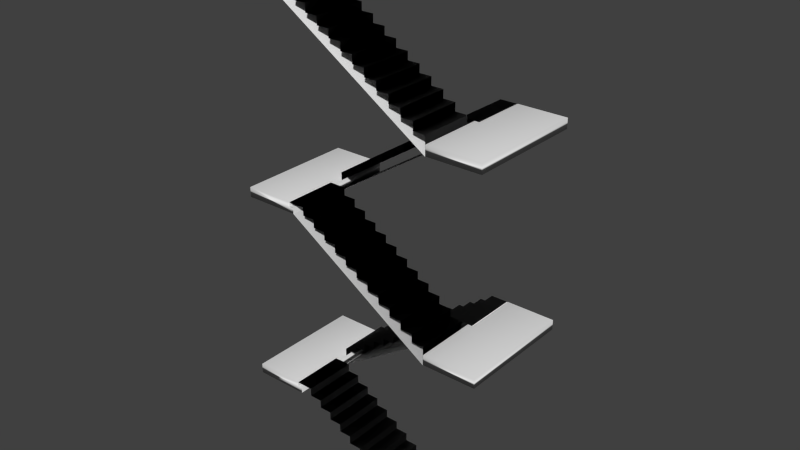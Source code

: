 # Source: TrappenhuisFIX.blend  (saved by Blender 2.75.0; exported with 4.5.12 LTS)
import bpy
from mathutils import Matrix  # noqa: F401  (used for matrix-valued properties, if any)

bpy.ops.wm.read_factory_settings(use_empty=True)
scene = bpy.context.scene
scene.name = 'Scene'

# ---- collections
col_collection_1 = bpy.data.collections.new('Collection 1'); scene.collection.children.link(col_collection_1)

# ---- world
world_world = bpy.data.worlds.new('World'); scene.world = world_world
world_world.color = (0.05088, 0.05088, 0.05088)
world_world.use_sun_shadow = False
world_world.sun_shadow_jitter_overblur = 0.0
world_world.cycles.sampling_method = 'MANUAL'
world_world.cycles.sample_map_resolution = 256

# ---- meshes
me_monolithic_run_190mm_depth__231875__geometry_002 = bpy.data.meshes.new('Monolithic Run 190mm Depth [231875] Geometry.002')
me_monolithic_run_190mm_depth__231875__geometry_002.from_pydata([(-5.434, -1.969, -4.119), (-5.434, 1.968, -4.119), (5.393, -1.969, 2.933), (5.393, 1.968, 2.933)], [], [(2, 0, 1, 3)])
me_monolithic_run_190mm_depth__231875__geometry_002.polygons.foreach_set('use_smooth', [True] * 1)
_uv = me_monolithic_run_190mm_depth__231875__geometry_002.uv_layers.new(name='UVMap')
_uv.uv.foreach_set('vector', [-1.21, 2.038, -1.21, -1.21, -0.03165, -1.21, -0.03165, 2.038])
me_monolithic_run_190mm_depth__231875__geometry_002.use_remesh_preserve_volume = False
me_monolithic_run_190mm_depth__231875__geometry_002.use_remesh_preserve_attributes = False
me_monolithic_run_190mm_depth__231875__geometry_002.use_mirror_vertex_groups = False
me_monolithic_run_190mm_depth__231875__geometry_002.update()
me_monolithic_run_190mm_depth__231875__geometry_002.normals_split_custom_set([tuple(v) for v in zip(*[iter([0.6173, 0.5696, -0.5427, 0.6705, -0.2286, 0.7058, 0.703, -0.1817, 0.6876, 0.2638, -0.6279, -0.7322])] * 3)])
me_monolithic_run_190mm_depth__231545__geometry_001 = bpy.data.meshes.new('Monolithic Run 190mm Depth [231545] Geometry.001')
me_monolithic_run_190mm_depth__231545__geometry_001.from_pydata([(-4.272, -1.969, 2.537), (-3.37, -1.969, 1.949), (-3.37, -1.969, 2.537), (-4.272, -1.969, 3.125), (-1.565, -1.969, 0.7741), (-2.467, -1.969, 1.362), (-2.467, -1.969, 1.949), (-1.565, -1.969, 1.362), (-0.6629, -1.969, 0.1865), (-0.6629, -1.969, 0.7741), (-4.272, 1.969, 2.537), (-3.37, 1.969, 1.949), (-3.37, 1.969, 2.537), (-4.272, 1.969, 3.125), (-1.565, 1.969, 0.7741), (-2.467, 1.969, 1.362), (-2.467, 1.969, 1.949), (-1.565, 1.969, 1.362), (-0.6629, 1.969, 0.1865), (-0.6629, 1.969, 0.7741), (0.2393, -1.969, -0.4011), (1.142, -1.969, -0.9887), (1.142, -1.969, -0.4011), (2.946, -1.969, -2.164), (2.044, -1.969, -1.576), (2.044, -1.969, -0.9887), (2.946, -1.969, -1.576), (5.653, -1.969, -3.927), (3.848, -1.969, -2.752), (3.848, -1.969, -2.164), (4.75, -1.969, -3.339), (4.75, -1.969, -2.752), (5.653, -1.969, -3.339), (0.2393, -1.969, 0.1865), (0.2393, 1.969, -0.4011), (1.142, 1.969, -0.9887), (1.142, 1.969, -0.4011), (2.946, 1.969, -2.164), (2.044, 1.969, -1.576), (2.044, 1.969, -0.9887), (2.946, 1.969, -1.576), (5.653, 1.969, -3.927), (3.848, 1.969, -2.752), (3.848, 1.969, -2.164), (4.75, 1.969, -3.339), (4.75, 1.969, -2.752), (5.653, 1.969, -3.339), (0.2393, 1.969, 0.1865), (-5.174, -1.969, 2.381), (-4.272, -1.969, 2.537), (-3.37, -1.969, 1.949), (-3.37, -1.969, 2.537), (-5.502, -1.969, 2.796), (-5.502, -1.969, 3.125), (-5.174, -1.969, 2.796), (-4.272, -1.969, 3.125), (-1.565, -1.969, 0.7741), (-2.467, -1.969, 1.362), (-2.467, -1.969, 1.949), (-1.565, -1.969, 1.362), (-0.6629, -1.969, 0.1865), (-0.6629, -1.969, 0.7741), (-5.174, 1.969, 2.381), (-4.272, 1.969, 2.537), (-3.37, 1.969, 1.949), (-3.37, 1.969, 2.537), (-5.502, 1.969, 2.796), (-5.502, 1.969, 3.125), (-5.174, 1.969, 2.796), (-4.272, 1.969, 3.125), (-1.565, 1.969, 0.7741), (-2.467, 1.969, 1.362), (-2.467, 1.969, 1.949), (-1.565, 1.969, 1.362), (-0.6629, 1.969, 0.1865), (-0.6629, 1.969, 0.7741), (0.2393, -1.969, -0.4011), (1.142, -1.969, -0.9887), (1.142, -1.969, -0.4011), (2.946, -1.969, -2.164), (2.044, -1.969, -1.576), (2.044, -1.969, -0.9887), (2.946, -1.969, -1.576), (3.848, -1.969, -2.752), (3.848, -1.969, -2.164), (4.75, -1.969, -3.339), (4.75, -1.969, -2.752), (5.653, -1.969, -3.339), (0.2393, -1.969, 0.1865), (0.2393, 1.969, -0.4011), (1.142, 1.969, -0.9887), (1.142, 1.969, -0.4011), (2.946, 1.969, -2.164), (2.044, 1.969, -1.576), (2.044, 1.969, -0.9887), (2.946, 1.969, -1.576), (3.848, 1.969, -2.752), (3.848, 1.969, -2.164), (4.75, 1.969, -3.339), (4.75, 1.969, -2.752), (5.653, 1.969, -3.339), (0.2393, 1.969, 0.1865)], [], [(16, 6, 5, 15), (17, 7, 4, 14), (46, 32, 27, 41), (2, 1, 11, 12), (19, 9, 8, 18), (36, 22, 21, 35), (13, 3, 0, 10), (39, 25, 24, 38), (40, 26, 23, 37), (43, 29, 28, 42), (45, 31, 30, 44), (47, 33, 20, 34), (63, 49, 51, 65), (90, 77, 81, 94), (67, 66, 52, 53), (92, 79, 84, 97), (93, 80, 82, 95), (66, 68, 54, 52), (101, 74, 60, 88), (69, 67, 53, 55), (98, 85, 87, 100), (96, 83, 86, 99), (89, 76, 78, 91), (75, 70, 56, 61), (54, 68, 62, 48), (71, 57, 59, 73), (72, 64, 50, 58)])
me_monolithic_run_190mm_depth__231545__geometry_001.polygons.foreach_set('use_smooth', [True] * 27)
_uv = me_monolithic_run_190mm_depth__231545__geometry_001.uv_layers.new(name='UVMap')
_uv.uv.foreach_set('vector', [1.696, 2.295, 1.696, 0.5, 1.88, 0.5, 1.88, 2.295, 0.5954, 2.295, 0.5954, 0.5, 0.7789, 0.5, 0.7789, 2.295, 1.146, 2.295, 1.146, 0.5, 1.329, 0.5, 1.329, 2.295, -0.1686, 0.5, 0.01487, 0.5, 0.01487, 2.295, -0.1686, 2.295, 1.88, 2.295, 1.88, 0.5, 2.063, 0.5, 2.063, 2.295, 0.412, 2.295, 0.412, 0.5, 0.5954, 0.5, 0.5954, 2.295, 1.513, 2.295, 1.513, 0.5, 1.696, 0.5, 1.696, 2.295, 0.1983, 2.295, 0.1983, 0.5, 0.3818, 0.5, 0.3818, 2.295, 1.329, 2.295, 1.329, 0.5, 1.513, 0.5, 1.513, 2.295, 0.01487, 2.295, 0.01487, 0.5, 0.1983, 0.5, 0.1983, 2.295, 0.7789, 2.295, 0.7789, 0.5, 0.9623, 0.5, 0.9623, 2.295, 0.9623, 2.295, 0.9623, 0.5, 1.146, 0.5, 1.146, 2.295, 0.4972, -1.295, 0.4972, 0.5, 0.2155, 0.5, 0.2155, -1.295, -0.7319, 2.295, -0.7319, 0.5, -0.4503, 0.5, -0.4503, 2.295, 2.193, 0.5, 2.295, 0.5, 2.295, 2.295, 2.193, 2.295, -0.4503, 2.295, -0.4503, 0.5, -0.1686, 0.5, -0.1686, 2.295, -1.014, 0.5, -1.014, 2.295, -1.295, 2.295, -1.295, 0.5, 1.061, -1.295, 1.163, -1.295, 1.163, 0.5, 1.061, 0.5, 0.7789, -1.295, 1.061, -1.295, 1.061, 0.5, 0.7789, 0.5, -0.9112, 0.5, -1.295, 0.5, -1.295, -1.295, -0.9112, -1.295, 0.7789, -1.295, 0.7789, 0.5, 0.4972, 0.5, 0.4972, -1.295, -0.6295, 0.5, -0.6295, -1.295, -0.3478, -1.295, -0.3478, 0.5, -1.014, 2.295, -1.014, 0.5, -0.7319, 0.5, -0.7319, 2.295, -0.6295, 0.5, -0.9112, 0.5, -0.9112, -1.295, -0.6295, -1.295, 2.063, 2.295, 2.063, 0.5, 2.193, 0.5, 2.193, 2.295, -0.06615, 0.5, -0.06615, -1.295, 0.2155, -1.295, 0.2155, 0.5, -0.3478, -1.295, -0.06615, -1.295, -0.06615, 0.5, -0.3478, 0.5])
me_monolithic_run_190mm_depth__231545__geometry_001.use_remesh_preserve_volume = False
me_monolithic_run_190mm_depth__231545__geometry_001.use_remesh_preserve_attributes = False
me_monolithic_run_190mm_depth__231545__geometry_001.use_mirror_vertex_groups = False
me_monolithic_run_190mm_depth__231545__geometry_001.update()
me_monolithic_run_190mm_depth__231545__geometry_001.normals_split_custom_set([tuple(v) for v in zip(*[iter([-0.8431, -0.0888, 0.5304, -0.8431, 0.0888, 0.5304, -0.8312, 0.08756, 0.549, -0.8312, -0.08756, 0.549, -0.843, -0.08469, 0.5312, -0.843, 0.08469, 0.5312, -0.8316, 0.0836, 0.5491, -0.8316, -0.0836, 0.5491, -0.8422, -0.06184, 0.5356, -0.8422, 0.06184, 0.5356, -0.8339, 0.06123, 0.5485, -0.8339, -0.06123, 0.5485, -0.8431, 0.09335, 0.5295, -0.8306, 0.09196, 0.5492, -0.8306, -0.09196, 0.5492, -0.8431, -0.09335, 0.5295, -0.8429, -0.08097, 0.5319, -0.8429, 0.08097, 0.5319, -0.832, 0.07993, 0.549, -0.832, -0.07993, 0.549, -0.8427, -0.07443, 0.5332, -0.8427, 0.07443, 0.5332, -0.8327, 0.07352, 0.5488, -0.8327, -0.07352, 0.5488, -0.8432, -0.09835, 0.5285, -0.8432, 0.09835, 0.5285, -0.8301, 0.09682, 0.5492, -0.8301, -0.09682, 0.5492, -0.8426, -0.07153, 0.5338, -0.8426, 0.07153, 0.5338, -0.8329, 0.07071, 0.5488, -0.8329, -0.07071, 0.5488, -0.8425, -0.06886, 0.5342, -0.8425, 0.06886, 0.5342, -0.8333, 0.06807, 0.5487, -0.8333, -0.06807, 0.5487, -0.8425, -0.06634, 0.5347, -0.8425, 0.06634, 0.5347, -0.8335, 0.06564, 0.5486, -0.8335, -0.06564, 0.5486, -0.8423, -0.06406, 0.5352, -0.8423, 0.06406, 0.5352, -0.8337, 0.06337, 0.5486, -0.8337, -0.06337, 0.5486, -0.8428, -0.07756, 0.5327, -0.8428, 0.07756, 0.5327, -0.8324, 0.07659, 0.5489, -0.8324, -0.07659, 0.5489, -0.04472, -0.2911, -0.9557, -0.04472, 0.2911, -0.9557, -0.1755, 0.2868, -0.9418, -0.1755, -0.2868, -0.9418, -0.8504, -0.2929, -0.4372, -0.8504, 0.2929, -0.4372, -0.882, 0.2623, -0.3915, -0.882, -0.2623, -0.3915, 0.1258, -0.2668, -0.9555, 0.1313, -0.2785, -0.9514, 0.1313, 0.2784, -0.9514, 0.1257, 0.2667, -0.9556, -0.9434, -0.247, -0.2212, -0.9434, 0.247, -0.2212, -0.9541, 0.223, -0.1997, -0.9541, -0.223, -0.1997, -0.9073, -0.2699, -0.3223, -0.9073, 0.2699, -0.3223, -0.926, 0.2424, -0.2895, -0.926, -0.2424, -0.2895, 0.1313, -0.2785, -0.9514, 0.08533, -0.28, -0.9562, 0.08536, 0.2799, -0.9562, 0.1313, 0.2784, -0.9514, -0.726, -0.2969, -0.6203, -0.651, -0.3277, -0.6847, -0.651, 0.3277, -0.6847, -0.726, 0.2969, -0.6203, -0.04127, -0.2687, -0.9623, 0.1258, -0.2668, -0.9555, 0.1257, 0.2667, -0.9556, -0.04127, 0.2687, -0.9623, -0.9766, -0.2061, -0.06151, -0.9766, 0.2061, -0.06151, -0.9804, 0.1887, -0.05635, -0.9804, -0.1887, -0.05635, -0.9649, -0.2255, -0.1346, -0.9649, 0.2255, -0.1346, -0.9711, 0.205, -0.1224, -0.9711, -0.205, -0.1224, -0.7661, -0.3133, -0.5612, -0.7661, 0.3133, -0.5612, -0.8168, 0.2813, -0.5038, -0.8168, -0.2813, -0.5038, -0.6088, -0.3064, -0.7318, -0.5084, -0.3326, -0.7943, -0.5084, 0.3326, -0.7943, -0.6088, 0.3064, -0.7318, 0.08536, 0.2799, -0.9562, 0.08533, -0.28, -0.9562, 0.09048, -0.2967, -0.9507, 0.09048, 0.2967, -0.9507, -0.3498, -0.3269, -0.878, -0.3498, 0.3269, -0.878, -0.4706, 0.3078, -0.8269, -0.4706, -0.3078, -0.8269, -0.3219, -0.3008, -0.8977, -0.1908, -0.3118, -0.9308, -0.1908, 0.3118, -0.9308, -0.3219, 0.3008, -0.8977])] * 3)])
me_monolithic_run_190mm_depth__232337__geometry_001 = bpy.data.meshes.new('Monolithic Run 190mm Depth [232337] Geometry.001')
me_monolithic_run_190mm_depth__232337__geometry_001.from_pydata([(-3.182, -1.968, -1.312), (-2.28, -1.968, -1.312), (-2.28, -1.968, -0.7249), (-1.377, -1.968, -0.7249), (-1.377, -1.968, -0.1372), (-0.4751, -1.968, -0.1372), (-0.4751, -1.968, 0.4504), (-3.182, 1.969, -1.312), (-2.28, 1.969, -1.312), (-2.28, 1.969, -0.7249), (-1.377, 1.969, -0.7249), (-1.377, 1.969, -0.1372), (-0.4751, 1.969, -0.1372), (-0.4751, 1.969, 0.4504), (0.4271, -1.968, 0.4504), (0.4271, -1.968, 1.038), (1.329, -1.968, 1.038), (1.329, -1.968, 1.626), (2.232, -1.968, 1.626), (2.232, -1.968, 2.213), (3.462, -1.968, 2.213), (0.4271, 1.969, 0.4504), (0.4271, 1.969, 1.038), (1.329, 1.969, 1.038), (1.329, 1.969, 1.626), (2.232, 1.969, 1.626), (2.232, 1.969, 2.213), (3.462, 1.969, 2.213), (-3.182, -1.968, -2.644), (-3.182, -1.968, -1.312), (-2.28, -1.968, -1.312), (-2.28, -1.968, -0.7249), (-1.377, -1.968, -0.7249), (-1.377, -1.968, -0.1372), (-0.4751, -1.968, -0.1372), (-0.4751, -1.968, 0.4504), (-3.182, 1.969, -2.644), (-3.182, 1.969, -1.312), (-2.28, 1.969, -1.312), (-2.28, 1.969, -0.7249), (-1.377, 1.969, -0.7249), (-1.377, 1.969, -0.1372), (-0.4751, 1.969, -0.1372), (-0.4751, 1.969, 0.4504), (0.4271, -1.968, 0.4504), (0.4271, -1.968, 1.038), (1.329, -1.968, 1.038), (1.329, -1.968, 1.626), (2.232, -1.968, 1.626), (3.134, -1.968, 1.469), (2.232, -1.968, 2.213), (3.134, -1.968, 1.885), (3.462, -1.968, 1.885), (3.462, -1.968, 2.213), (0.4271, 1.969, 0.4504), (0.4271, 1.969, 1.038), (1.329, 1.969, 1.038), (1.329, 1.969, 1.626), (2.232, 1.969, 1.626), (3.134, 1.969, 1.469), (2.232, 1.969, 2.213), (3.134, 1.969, 1.885), (3.462, 1.969, 1.885), (3.462, 1.969, 2.213)], [], [(1, 8, 7, 0), (12, 11, 4, 5), (21, 13, 6, 14), (22, 15, 16, 23), (26, 19, 20, 27), (3, 10, 9, 2), (18, 25, 24, 17), (31, 39, 38, 30), (63, 53, 52, 62), (43, 42, 34, 35), (55, 54, 44, 45), (60, 58, 48, 50), (41, 40, 32, 33), (37, 36, 28, 29), (59, 49, 28, 36), (57, 56, 46, 47), (61, 62, 52, 51), (61, 51, 49, 59)])
me_monolithic_run_190mm_depth__232337__geometry_001.polygons.foreach_set('use_smooth', [True] * 18)
_uv = me_monolithic_run_190mm_depth__232337__geometry_001.uv_layers.new(name='UVMap')
_uv.uv.foreach_set('vector', [1.367, 0.4268, 1.367, -1.25, 1.686, -1.25, 1.686, 0.4268, 0.7805, 0.4268, 1.1, 0.4268, 1.1, 2.103, 0.7805, 2.103, 1.1, 0.4268, 1.419, 0.4268, 1.419, 2.103, 1.1, 2.103, 1.367, -1.25, 1.367, 0.4268, 1.048, 0.4268, 1.048, -1.25, 0.6133, 0.4268, 0.6133, -1.25, 1.048, -1.25, 1.048, 0.4268, 0.1424, 2.103, 0.1424, 0.4268, 0.4615, 0.4268, 0.4615, 2.103, 0.4615, 2.103, 0.4615, 0.4268, 0.7805, 0.4268, 0.7805, 2.103, 1.626, 2.103, 1.626, 0.4268, 1.834, 0.4268, 1.834, 2.103, -1.25, -1.25, 0.1424, -1.25, 0.1424, -1.174, -1.25, -1.174, 2.042, 0.4268, 2.25, 0.4268, 2.25, 2.103, 2.042, 2.103, 1.894, -1.25, 2.102, -1.25, 2.102, 0.4268, 1.894, 0.4268, 1.419, 0.4268, 1.626, 0.4268, 1.626, 2.103, 1.419, 2.103, 1.686, -1.25, 1.894, -1.25, 1.894, 0.4268, 1.686, 0.4268, 0.1424, -1.25, 0.6133, -1.25, 0.6133, 0.4268, 0.1424, 0.4268, -1.25, -0.9598, 0.1424, -0.9598, 0.1424, 2.25, -1.25, 2.25, 1.834, 0.4268, 2.042, 0.4268, 2.042, 2.103, 1.834, 2.103, -1.25, -1.056, -1.25, -1.174, 0.1424, -1.174, 0.1424, -1.056, -1.25, -1.056, 0.1424, -1.056, 0.1424, -0.9598, -1.25, -0.9598])
me_monolithic_run_190mm_depth__232337__geometry_001.use_remesh_preserve_volume = False
me_monolithic_run_190mm_depth__232337__geometry_001.use_remesh_preserve_attributes = False
me_monolithic_run_190mm_depth__232337__geometry_001.use_mirror_vertex_groups = False
me_monolithic_run_190mm_depth__232337__geometry_001.update()
me_monolithic_run_190mm_depth__232337__geometry_001.normals_split_custom_set([tuple(v) for v in zip(*[iter([-0.008409, -0.0753, -0.9971, -0.008294, -0.1822, -0.9832, 0.01645, -0.1822, -0.9831, 0.01667, -0.07523, -0.997, -0.05595, -0.1764, -0.9827, -0.032, -0.1765, -0.9838, -0.03244, -0.07289, -0.9968, -0.05666, -0.07279, -0.9957, -0.07857, -0.1735, -0.9817, -0.05508, -0.1737, -0.9833, -0.05578, -0.07167, -0.9959, -0.07954, -0.07155, -0.9943, -0.0774, -0.1709, -0.9822, -0.07837, -0.0705, -0.9944, -0.1016, -0.07031, -0.9923, -0.1004, -0.1706, -0.9802, -0.1197, -0.1652, -0.979, -0.1211, -0.0681, -0.9903, -0.1513, -0.06778, -0.9862, -0.1496, -0.1645, -0.975, -0.03296, -0.07407, -0.9967, -0.03252, -0.1793, -0.9833, -0.008157, -0.1794, -0.9837, -0.008285, -0.07416, -0.9972, -0.1229, -0.06909, -0.99, -0.1214, -0.1676, -0.9784, -0.09891, -0.168, -0.9808, -0.1001, -0.06926, -0.9926, 0.7912, -0.08712, -0.6053, 0.7766, -0.2099, -0.594, 0.7851, -0.2123, -0.5818, 0.8003, -0.08813, -0.5931, 0.638, -0.2251, -0.7364, 0.6519, -0.09366, -0.7525, 0.6575, -0.09449, -0.7475, 0.6432, -0.2269, -0.7313, 0.7343, -0.2142, -0.6441, 0.7433, -0.2168, -0.6328, 0.7583, -0.09015, -0.6456, 0.7488, -0.08895, -0.6568, 0.7113, -0.2161, -0.6688, 0.7205, -0.2188, -0.658, 0.7353, -0.09102, -0.6716, 0.7256, -0.0898, -0.6823, 0.6617, -0.2191, -0.717, 0.671, -0.2222, -0.7073, 0.6853, -0.0924, -0.7224, 0.6754, -0.09108, -0.7318, 0.7561, -0.2121, -0.6192, 0.7648, -0.2147, -0.6074, 0.78, -0.08921, -0.6194, 0.7707, -0.08807, -0.6311, 0.7958, -0.2075, -0.5689, 0.8146, -0.2124, -0.5398, 0.8304, -0.08823, -0.5502, 0.8105, -0.08611, -0.5794, 0.6564, -0.2275, -0.7193, 0.6711, -0.09478, -0.7353, 0.8304, -0.08823, -0.5502, 0.8146, -0.2124, -0.5398, 0.6871, -0.2177, -0.6932, 0.6963, -0.2207, -0.6829, 0.7109, -0.09174, -0.6972, 0.7012, -0.0905, -0.7072, 0.6498, -0.2253, -0.7259, 0.6432, -0.2269, -0.7313, 0.6575, -0.09449, -0.7475, 0.664, -0.09378, -0.7419, 0.6498, -0.2253, -0.7259, 0.664, -0.09378, -0.7419, 0.6711, -0.09478, -0.7353, 0.6564, -0.2275, -0.7193])] * 3)])
me_monolithic_run_190mm_depth__231978__geometry_001 = bpy.data.meshes.new('Monolithic Run 190mm Depth [231978] Geometry.001')
me_monolithic_run_190mm_depth__231978__geometry_001.from_pydata([(-3.588, -1.968, 2.501), (-5.721, -1.968, 3.677), (-4.49, -1.968, 3.089), (-4.49, -1.968, 3.677), (-3.588, -1.968, 3.089), (-1.784, -1.968, 1.326), (-2.686, -1.968, 1.914), (-2.686, -1.968, 2.501), (-1.784, -1.968, 1.914), (-0.8814, -1.968, 0.7385), (-0.8814, -1.968, 1.326), (-3.588, 1.969, 2.501), (-5.721, 1.969, 3.677), (-4.49, 1.969, 3.089), (-4.49, 1.969, 3.677), (-3.588, 1.969, 3.089), (-1.784, 1.969, 1.326), (-2.686, 1.969, 1.914), (-2.686, 1.969, 2.501), (-1.784, 1.969, 1.914), (-0.8814, 1.969, 0.7385), (-0.8814, 1.969, 1.326), (0.923, -1.968, -0.4367), (1.825, -1.968, -1.024), (1.825, -1.968, -0.4367), (2.727, -1.968, -1.612), (2.727, -1.968, -1.024), (3.63, -1.968, -2.2), (3.63, -1.968, -1.612), (4.532, -1.968, -2.787), (4.532, -1.968, -2.2), (5.434, -1.968, -2.787), (0.02078, -1.968, 0.1509), (0.02078, -1.968, 0.7385), (0.923, -1.968, 0.1509), (0.923, 1.969, -0.4367), (1.825, 1.969, -1.024), (1.825, 1.969, -0.4367), (2.727, 1.969, -1.612), (2.727, 1.969, -1.024), (3.63, 1.969, -2.2), (3.63, 1.969, -1.612), (4.532, 1.969, -2.787), (4.532, 1.969, -2.2), (5.434, 1.969, -2.787), (0.02078, 1.969, 0.1509), (0.02078, 1.969, 0.7385), (0.923, 1.969, 0.1509), (-3.588, -1.968, 2.501), (-5.721, -1.968, 3.348), (-5.721, -1.968, 3.677), (-5.393, -1.968, 2.933), (-5.393, -1.968, 3.348), (-4.49, -1.968, 3.089), (-4.49, -1.968, 3.677), (-3.588, -1.968, 3.089), (-1.784, -1.968, 1.326), (-2.686, -1.968, 1.914), (-2.686, -1.968, 2.501), (-1.784, -1.968, 1.914), (-0.8814, -1.968, 0.7385), (-0.8814, -1.968, 1.326), (-3.588, 1.969, 2.501), (-5.721, 1.969, 3.348), (-5.721, 1.969, 3.677), (-5.393, 1.969, 2.933), (-5.393, 1.969, 3.348), (-4.49, 1.969, 3.089), (-4.49, 1.969, 3.677), (-3.588, 1.969, 3.089), (-1.784, 1.969, 1.326), (-2.686, 1.969, 1.914), (-2.686, 1.969, 2.501), (-1.784, 1.969, 1.914), (-0.8814, 1.969, 0.7385), (-0.8814, 1.969, 1.326), (0.923, -1.968, -0.4367), (1.825, -1.968, -1.024), (1.825, -1.968, -0.4367), (2.727, -1.968, -1.612), (2.727, -1.968, -1.024), (5.434, -1.968, -4.119), (3.63, -1.968, -2.2), (3.63, -1.968, -1.612), (4.532, -1.968, -2.787), (4.532, -1.968, -2.2), (5.434, -1.968, -2.787), (0.02078, -1.968, 0.1509), (0.02078, -1.968, 0.7385), (0.923, -1.968, 0.1509), (0.923, 1.969, -0.4367), (1.825, 1.969, -1.024), (1.825, 1.969, -0.4367), (2.727, 1.969, -1.612), (2.727, 1.969, -1.024), (5.434, 1.969, -4.119), (3.63, 1.969, -2.2), (3.63, 1.969, -1.612), (4.532, 1.969, -2.787), (4.532, 1.969, -2.2), (5.434, 1.969, -2.787), (0.02078, 1.969, 0.1509), (0.02078, 1.969, 0.7385), (0.923, 1.969, 0.1509)], [], [(16, 5, 10, 21), (41, 38, 25, 28), (11, 0, 7, 18), (39, 36, 23, 26), (19, 17, 6, 8), (40, 27, 30, 43), (46, 20, 9, 33), (13, 2, 4, 15), (47, 45, 32, 34), (3, 14, 12, 1), (37, 35, 22, 24), (44, 42, 29, 31), (64, 63, 49, 50), (51, 65, 95, 81), (98, 99, 85, 84), (88, 87, 101, 102), (103, 89, 76, 90), (71, 72, 58, 57), (63, 66, 52, 49), (93, 94, 80, 79), (66, 65, 51, 52), (69, 55, 48, 62), (73, 59, 56, 70), (54, 53, 67, 68), (92, 78, 77, 91), (61, 60, 74, 75), (81, 95, 100, 86), (97, 83, 82, 96)])
me_monolithic_run_190mm_depth__231978__geometry_001.polygons.foreach_set('use_smooth', [True] * 28)
_uv = me_monolithic_run_190mm_depth__231978__geometry_001.uv_layers.new(name='UVMap')
_uv.uv.foreach_set('vector', [0.9869, -1.149, 0.9869, -0.1944, 0.7265, -0.1944, 0.7265, -1.149, 1.029, 0.7602, 0.7683, 0.7602, 0.7683, -0.1944, 1.029, -0.1944, 0.508, 0.7602, 0.508, -0.1944, 0.7683, -0.1944, 0.7683, 0.7602, 0.508, 0.7602, 0.2476, 0.7602, 0.2476, -0.1944, 0.508, -0.1944, 1.549, 0.7602, 1.289, 0.7602, 1.289, -0.1944, 1.549, -0.1944, 0.2476, -0.1944, 0.2476, 0.7602, -0.0128, 0.7602, -0.0128, -0.1944, 1.508, -0.1944, 1.247, -0.1944, 1.247, -1.149, 1.508, -1.149, 1.81, -0.1944, 1.81, 0.7602, 1.549, 0.7602, 1.549, -0.1944, 1.289, 0.7602, 1.029, 0.7602, 1.029, -0.1944, 1.289, -0.1944, 0.7265, -1.149, 0.7265, -0.1944, 0.3715, -0.1944, 0.3715, -1.149, 0.9869, -1.149, 1.247, -1.149, 1.247, -0.1944, 0.9869, -0.1944, 1.768, -0.1944, 1.508, -0.1944, 1.508, -1.149, 1.768, -1.149, -0.0128, -1.149, -0.0128, -1.106, -1.149, -1.106, -1.149, -1.149, -1.149, -0.9839, -0.0128, -0.9839, -0.0128, 2.149, -1.149, 2.149, 2.149, 0.7602, 1.979, 0.7602, 1.979, -0.1944, 2.149, -0.1944, 1.81, -0.1944, 1.979, -0.1944, 1.979, 0.7602, 1.81, 0.7602, 1.768, -0.1944, 1.768, -1.149, 1.938, -1.149, 1.938, -0.1944, 2.107, -0.1944, 1.938, -0.1944, 1.938, -1.149, 2.107, -1.149, -0.0128, -1.106, -0.0128, -1.039, -1.149, -1.039, -1.149, -1.106, 0.6655, 0.7602, 0.8351, 0.7602, 0.8351, 1.715, 0.6655, 1.715, -0.0128, -1.039, -0.0128, -0.9839, -1.149, -0.9839, -1.149, -1.039, 0.4959, 1.715, 0.4959, 0.7602, 0.6655, 0.7602, 0.6655, 1.715, -0.0128, 1.715, -0.0128, 0.7602, 0.1568, 0.7602, 0.1568, 1.715, 1.029, 0.7602, 1.198, 0.7602, 1.198, 1.715, 1.029, 1.715, 0.8351, 1.715, 0.8351, 0.7602, 1.005, 0.7602, 1.005, 1.715, 0.3264, 1.715, 0.1568, 1.715, 0.1568, 0.7602, 0.3264, 0.7602, 0.3715, -1.149, 0.3715, -0.1944, -0.0128, -0.1944, -0.0128, -1.149, 0.4959, 0.7602, 0.4959, 1.715, 0.3264, 1.715, 0.3264, 0.7602])
me_monolithic_run_190mm_depth__231978__geometry_001.use_remesh_preserve_volume = False
me_monolithic_run_190mm_depth__231978__geometry_001.use_remesh_preserve_attributes = False
me_monolithic_run_190mm_depth__231978__geometry_001.use_mirror_vertex_groups = False
me_monolithic_run_190mm_depth__231978__geometry_001.update()
me_monolithic_run_190mm_depth__231978__geometry_001.normals_split_custom_set([tuple(v) for v in zip(*[iter([-0.1571, -0.1028, -0.9822, -0.1571, 0.1028, -0.9822, -0.2026, 0.102, -0.9739, -0.2026, -0.102, -0.9739, -0.4661, -0.1089, -0.878, -0.4257, -0.1114, -0.898, -0.4257, 0.1114, -0.898, -0.4661, 0.1089, -0.878, -0.05988, -0.09783, -0.9934, -0.05986, 0.09784, -0.9934, -0.1043, 0.09749, -0.9898, -0.1043, -0.09749, -0.9898, -0.4133, -0.1082, -0.9041, -0.3708, -0.1103, -0.9221, -0.3708, 0.1103, -0.9221, -0.4133, 0.1082, -0.9041, -0.1526, -0.09984, -0.9832, -0.1075, -0.1004, -0.9891, -0.1075, 0.1004, -0.9891, -0.1526, 0.09985, -0.9832, -0.4798, -0.1121, -0.8702, -0.4798, 0.1121, -0.8702, -0.5179, 0.1093, -0.8484, -0.5179, -0.1093, -0.8484, -0.2541, -0.1039, -0.9616, -0.2088, -0.1051, -0.9723, -0.2088, 0.1051, -0.9723, -0.2541, 0.1039, -0.9616, -0.01464, -0.09528, -0.9953, -0.01464, 0.09528, -0.9953, -0.05823, 0.09516, -0.9938, -0.05823, -0.09515, -0.9938, -0.3067, -0.1056, -0.9459, -0.2618, -0.1071, -0.9591, -0.2618, 0.1071, -0.9591, -0.3067, 0.1056, -0.9459, -0.01422, 0.09259, -0.9956, -0.01423, -0.09259, -0.9956, 0.04361, -0.0925, -0.9948, 0.04367, 0.09263, -0.9947, -0.3599, -0.107, -0.9268, -0.3161, -0.1089, -0.9425, -0.3161, 0.1089, -0.9425, -0.3599, 0.107, -0.9268, -0.5679, -0.1093, -0.8158, -0.5325, -0.1124, -0.8389, -0.5325, 0.1124, -0.8389, -0.5679, 0.1093, -0.8158, -0.9683, -0.1218, -0.218, -0.9725, -0.1221, -0.1985, -0.9724, 0.1223, -0.1985, -0.9683, 0.1218, -0.218, -0.978, 0.1205, -0.1701, -0.978, -0.1205, -0.1701, -0.985, -0.0721, 0.157, -0.9849, 0.07232, 0.157, -0.9908, -0.07531, 0.1125, -0.9931, -0.07542, 0.09018, -0.9931, 0.07542, 0.09018, -0.9908, 0.07531, 0.1125, -0.9954, 0.09158, -0.0272, -0.9958, 0.09167, 0.0001362, -0.9958, -0.09167, 0.0001318, -0.9954, -0.09158, -0.0272, -0.9961, -0.08795, 0.0001265, -0.9961, 0.08795, 0.0001265, -0.9958, 0.08795, 0.02638, -0.9958, -0.08795, 0.02638, -0.9902, -0.1043, -0.09328, -0.9868, -0.104, -0.124, -0.9868, 0.104, -0.124, -0.9902, 0.1043, -0.09328, -0.9725, -0.1221, -0.1985, -0.9735, -0.1197, -0.1946, -0.9735, 0.12, -0.1946, -0.9724, 0.1223, -0.1985, -0.994, -0.08124, 0.07287, -0.9955, -0.08136, 0.0487, -0.9955, 0.08136, 0.0487, -0.994, 0.08124, 0.07287, -0.9735, -0.1197, -0.1946, -0.978, -0.1205, -0.1701, -0.978, 0.1205, -0.1701, -0.9735, 0.12, -0.1946, -0.9808, -0.1086, -0.1619, -0.9808, 0.1086, -0.1619, -0.9855, 0.1091, -0.1301, -0.9855, -0.1091, -0.1301, -0.991, -0.09966, -0.0891, -0.991, 0.09966, -0.0891, -0.9932, 0.09978, -0.05942, -0.9932, -0.09978, -0.05942, -0.9726, 0.1134, -0.2029, -0.9788, 0.1142, -0.1702, -0.9788, -0.1142, -0.1702, -0.9726, -0.1134, -0.2029, -0.9961, -0.08452, 0.02535, -0.9961, 0.08452, 0.02535, -0.9951, 0.08444, 0.05053, -0.9951, -0.08444, 0.05053, -0.9938, 0.09548, -0.05686, -0.995, 0.09556, -0.02839, -0.995, -0.09556, -0.02839, -0.9938, -0.09548, -0.05686, -0.9849, 0.07232, 0.157, -0.985, -0.0721, 0.157, -0.9914, -0.07277, 0.1087, -0.9914, 0.07277, 0.1087, -0.9945, -0.07826, 0.0702, -0.9945, 0.07826, 0.0702, -0.9925, 0.07818, 0.09346, -0.9925, -0.07818, 0.09346])] * 3)])
me_monolithic_run_190mm_depth__231875__geometry_001 = bpy.data.meshes.new('Monolithic Run 190mm Depth [231875] Geometry.001')
me_monolithic_run_190mm_depth__231875__geometry_001.from_pydata([(-5.434, -1.969, -2.787), (-4.532, -1.969, -2.787), (-4.532, -1.969, -2.2), (-3.63, -1.969, -2.2), (-3.63, -1.969, -1.612), (-2.727, -1.969, -1.612), (-2.727, -1.969, -1.024), (-1.825, -1.969, -1.024), (-1.825, -1.969, -0.4368), (-0.923, -1.969, -0.4368), (-0.923, -1.969, 0.1509), (-0.0208, -1.969, 0.1509), (-0.0208, -1.969, 0.7385), (-5.434, 1.968, -2.787), (-4.532, 1.968, -2.787), (-4.532, 1.968, -2.2), (-3.63, 1.968, -2.2), (-3.63, 1.968, -1.612), (-2.727, 1.968, -1.612), (-2.727, 1.968, -1.024), (-1.825, 1.968, -1.024), (-1.825, 1.968, -0.4368), (-0.923, 1.968, -0.4368), (-0.923, 1.968, 0.1509), (-0.0208, 1.968, 0.1509), (-0.0208, 1.968, 0.7385), (0.8814, -1.969, 0.7385), (0.8814, -1.969, 1.326), (1.784, -1.969, 1.326), (1.784, -1.969, 1.914), (2.686, -1.969, 1.914), (2.686, -1.969, 2.501), (3.588, -1.969, 2.501), (3.588, -1.969, 3.089), (4.49, -1.969, 3.089), (4.49, -1.969, 3.677), (5.721, -1.969, 3.677), (0.8814, 1.968, 0.7385), (0.8814, 1.968, 1.326), (1.784, 1.968, 1.326), (1.784, 1.968, 1.914), (2.686, 1.968, 1.914), (2.686, 1.968, 2.501), (3.588, 1.968, 2.501), (3.588, 1.968, 3.089), (4.49, 1.968, 3.089), (4.49, 1.968, 3.677), (5.721, 1.968, 3.677), (-5.434, -1.969, -4.119), (-5.434, -1.969, -2.787), (-4.532, -1.969, -2.787), (-4.532, -1.969, -2.2), (-3.63, -1.969, -2.2), (-3.63, -1.969, -1.612), (-2.727, -1.969, -1.612), (-2.727, -1.969, -1.024), (-1.825, -1.969, -1.024), (-1.825, -1.969, -0.4368), (-0.923, -1.969, -0.4368), (-0.923, -1.969, 0.1509), (-0.0208, -1.969, 0.1509), (-0.0208, -1.969, 0.7385), (-5.434, 1.968, -4.119), (-5.434, 1.968, -2.787), (-4.532, 1.968, -2.787), (-4.532, 1.968, -2.2), (-3.63, 1.968, -2.2), (-3.63, 1.968, -1.612), (-2.727, 1.968, -1.612), (-2.727, 1.968, -1.024), (-1.825, 1.968, -1.024), (-1.825, 1.968, -0.4368), (-0.923, 1.968, -0.4368), (-0.923, 1.968, 0.1509), (-0.0208, 1.968, 0.1509), (-0.0208, 1.968, 0.7385), (0.8814, -1.969, 0.7385), (0.8814, -1.969, 1.326), (1.784, -1.969, 1.326), (1.784, -1.969, 1.914), (2.686, -1.969, 1.914), (2.686, -1.969, 2.501), (3.588, -1.969, 2.501), (3.588, -1.969, 3.089), (4.49, -1.969, 3.089), (4.49, -1.969, 3.677), (5.393, -1.969, 2.933), (5.393, -1.969, 3.348), (5.721, -1.969, 3.348), (5.721, -1.969, 3.677), (0.8814, 1.968, 0.7385), (0.8814, 1.968, 1.326), (1.784, 1.968, 1.326), (1.784, 1.968, 1.914), (2.686, 1.968, 1.914), (2.686, 1.968, 2.501), (3.588, 1.968, 2.501), (3.588, 1.968, 3.089), (4.49, 1.968, 3.089), (4.49, 1.968, 3.677), (5.393, 1.968, 2.933), (5.393, 1.968, 3.348), (5.721, 1.968, 3.348), (5.721, 1.968, 3.677)], [], [(43, 42, 31, 32), (46, 35, 36, 47), (5, 18, 17, 4), (37, 25, 12, 26), (40, 29, 30, 41), (23, 10, 11, 24), (8, 9, 22, 21), (28, 39, 38, 27), (15, 2, 3, 16), (20, 19, 6, 7), (44, 33, 34, 45), (14, 13, 0, 1), (69, 68, 54, 55), (70, 56, 57, 71), (67, 66, 52, 53), (93, 92, 78, 79), (75, 74, 60, 61), (94, 80, 81, 95), (51, 65, 64, 50), (48, 49, 63, 62), (101, 102, 88, 87), (77, 91, 90, 76), (103, 89, 88, 102), (99, 98, 84, 85), (101, 87, 86, 100), (97, 96, 82, 83), (73, 72, 58, 59)])
me_monolithic_run_190mm_depth__231875__geometry_001.polygons.foreach_set('use_smooth', [True] * 27)
_uv = me_monolithic_run_190mm_depth__231875__geometry_001.uv_layers.new(name='UVMap')
_uv.uv.foreach_set('vector', [0.5082, 0.7698, 0.2383, 0.7698, 0.2383, -0.2199, 0.5082, -0.2199, 0.3667, -0.2199, 0.3667, -1.21, 0.7348, -1.21, 0.7348, -0.2199, 1.588, -0.2199, 1.588, 0.7698, 1.318, 0.7698, 1.318, -0.2199, 0.2383, 0.7698, -0.03165, 0.7698, -0.03165, -0.2199, 0.2383, -0.2199, 1.048, 0.7698, 1.048, -0.2199, 1.318, -0.2199, 1.318, 0.7698, 0.7782, 0.7698, 0.7782, -0.2199, 1.048, -0.2199, 1.048, 0.7698, 1.275, -0.2199, 1.005, -0.2199, 1.005, -1.21, 1.275, -1.21, 0.5082, 0.7698, 0.5082, -0.2199, 0.7782, -0.2199, 0.7782, 0.7698, 1.005, -1.21, 1.005, -0.2199, 0.7348, -0.2199, 0.7348, -1.21, 1.815, -0.2199, 1.545, -0.2199, 1.545, -1.21, 1.815, -1.21, 1.545, -1.21, 1.545, -0.2199, 1.275, -0.2199, 1.275, -1.21, 1.858, 0.7698, 1.588, 0.7698, 1.588, -0.2199, 1.858, -0.2199, -0.03165, 0.7698, 0.1442, 0.7698, 0.1442, 1.76, -0.03165, 1.76, 0.954, 0.7698, 0.954, 1.76, 0.7782, 1.76, 0.7782, 0.7698, 0.1442, 0.7698, 0.32, 0.7698, 0.32, 1.76, 0.1442, 1.76, 1.99, -1.21, 2.166, -1.21, 2.166, -0.2199, 1.99, -0.2199, 2.034, -0.2199, 2.21, -0.2199, 2.21, 0.7698, 2.034, 0.7698, 2.034, -0.2199, 2.034, 0.7698, 1.858, 0.7698, 1.858, -0.2199, 0.32, 1.76, 0.32, 0.7698, 0.4958, 0.7698, 0.4958, 1.76, 0.3667, -0.2199, -0.03165, -0.2199, -0.03165, -1.21, 0.3667, -1.21, -0.03165, 2.095, -0.03165, 2.165, -1.21, 2.165, -1.21, 2.095, 0.6024, 1.76, 0.6024, 0.7698, 0.7782, 0.7698, 0.7782, 1.76, -0.03165, 2.21, -1.21, 2.21, -1.21, 2.165, -0.03165, 2.165, 1.13, 0.7698, 1.306, 0.7698, 1.306, 1.76, 1.13, 1.76, -0.03165, 2.095, -1.21, 2.095, -1.21, 2.038, -0.03165, 2.038, 1.815, -1.21, 1.99, -1.21, 1.99, -0.2199, 1.815, -0.2199, 0.954, 0.7698, 1.13, 0.7698, 1.13, 1.76, 0.954, 1.76])
me_monolithic_run_190mm_depth__231875__geometry_001.use_remesh_preserve_volume = False
me_monolithic_run_190mm_depth__231875__geometry_001.use_remesh_preserve_attributes = False
me_monolithic_run_190mm_depth__231875__geometry_001.use_mirror_vertex_groups = False
me_monolithic_run_190mm_depth__231875__geometry_001.update()
me_monolithic_run_190mm_depth__231875__geometry_001.normals_split_custom_set([tuple(v) for v in zip(*[iter([-0.5014, -0.3955, -0.7695, -0.4595, -0.4059, -0.79, -0.4948, -0.1781, -0.8506, -0.5377, -0.1728, -0.8252, -0.5133, -0.3657, -0.7764, -0.5446, -0.1581, -0.8237, -0.5923, -0.1518, -0.7913, -0.5607, -0.3529, -0.7491, -0.2228, -0.2862, -0.9319, -0.1875, -0.5912, -0.7844, -0.1085, -0.5984, -0.7938, -0.1295, -0.291, -0.9479, -0.4027, -0.4681, -0.7866, -0.3474, -0.4795, -0.8058, -0.3865, -0.2173, -0.8963, -0.4454, -0.2109, -0.8701, -0.427, -0.4286, -0.7962, -0.464, -0.1898, -0.8653, -0.5115, -0.1841, -0.8393, -0.4728, -0.4177, -0.7758, -0.2988, -0.5076, -0.8081, -0.3372, -0.2334, -0.912, -0.4034, -0.2268, -0.8865, -0.3596, -0.4963, -0.7902, -0.2791, -0.2511, -0.9268, -0.3536, -0.2447, -0.9029, -0.31, -0.5265, -0.7917, -0.2433, -0.5372, -0.8076, -0.481, -0.1968, -0.8543, -0.4402, -0.4419, -0.7816, -0.3899, -0.4532, -0.8017, -0.4282, -0.2028, -0.8806, -0.02856, -0.628, -0.7777, -0.0349, -0.3124, -0.9493, -0.1377, -0.3095, -0.9409, -0.1132, -0.6243, -0.7729, -0.2529, -0.5583, -0.7902, -0.18, -0.5676, -0.8034, -0.2105, -0.2705, -0.9394, -0.2939, -0.2644, -0.9185, -0.4881, -0.3851, -0.7832, -0.5215, -0.1675, -0.8367, -0.5604, -0.1626, -0.8121, -0.5264, -0.3751, -0.763, -0.02986, -0.656, -0.7542, 0.05914, -0.6551, -0.7532, 0.07379, -0.333, -0.94, -0.03727, -0.3337, -0.9419, 0.907, -0.2646, 0.3278, 0.8998, -0.2626, 0.3485, 0.9268, -0.1102, 0.3589, 0.9347, -0.1111, 0.3377, 0.9002, -0.2735, 0.3388, 0.9297, -0.115, 0.3498, 0.9377, -0.116, 0.3276, 0.9074, -0.2757, 0.3171, 0.9063, -0.2544, 0.3376, 0.8993, -0.2523, 0.3572, 0.9242, -0.1057, 0.3671, 0.9318, -0.1065, 0.3471, 0.9067, -0.3299, 0.2628, 0.8995, -0.3272, 0.2896, 0.9426, -0.1397, 0.3034, 0.9509, -0.141, 0.2756, 0.9078, -0.3006, 0.2925, 0.9005, -0.2981, 0.3166, 0.9358, -0.1263, 0.329, 0.944, -0.1274, 0.3043, 0.8982, -0.3438, 0.2738, 0.9461, -0.1476, 0.2885, 0.9544, -0.1488, 0.2587, 0.9054, -0.3465, 0.2454, 0.929, -0.1023, 0.3556, 0.9056, -0.2448, 0.3465, 0.8986, -0.2429, 0.3654, 0.9216, -0.1015, 0.3747, 0.2256, 0.947, -0.2286, 0.9265, -0.09843, 0.3633, 0.9047, -0.2359, 0.3548, 0.1925, -0.9643, 0.1817, 0.8856, -0.4017, 0.2332, 0.8812, -0.4088, 0.2373, 0.9499, -0.1799, 0.2557, 0.9519, -0.1766, 0.2505, 0.9474, -0.1338, 0.2907, 0.9075, -0.3146, 0.2784, 0.9002, -0.3121, 0.3038, 0.9391, -0.1326, 0.3169, 0.8853, -0.4106, 0.2181, 0.955, -0.1805, 0.2353, 0.9499, -0.1799, 0.2557, 0.8812, -0.4088, 0.2373, 0.9002, -0.3845, 0.2042, 0.8936, -0.3816, 0.2364, 0.9533, -0.1659, 0.2523, 0.9615, -0.1673, 0.2181, 0.8856, -0.4017, 0.2332, 0.9519, -0.1766, 0.2505, 0.7916, -0.2211, 0.5696, 0.7575, -0.1785, 0.6279, 0.9033, -0.3647, 0.226, 0.8963, -0.3619, 0.2562, 0.9497, -0.1562, 0.2715, 0.958, -0.1576, 0.2396, 0.9077, -0.2876, 0.3054, 0.9005, -0.2853, 0.3282, 0.9327, -0.1204, 0.3399, 0.9408, -0.1215, 0.3166])] * 3)])
me_monolithic_run_190mm_depth__232174__geometry_001 = bpy.data.meshes.new('Monolithic Run 190mm Depth [232174] Geometry.001')
me_monolithic_run_190mm_depth__232174__geometry_001.from_pydata([(-3.588, -1.969, 2.501), (-5.721, -1.969, 3.677), (-4.49, -1.969, 3.089), (-4.49, -1.969, 3.677), (-3.588, -1.969, 3.089), (-1.784, -1.969, 1.326), (-2.686, -1.969, 1.914), (-2.686, -1.969, 2.501), (-1.784, -1.969, 1.914), (-0.8814, -1.969, 0.7385), (-0.8814, -1.969, 1.326), (-3.588, 1.968, 2.501), (-5.721, 1.968, 3.677), (-4.49, 1.968, 3.089), (-4.49, 1.968, 3.677), (-3.588, 1.968, 3.089), (-1.784, 1.968, 1.326), (-2.686, 1.968, 1.914), (-2.686, 1.968, 2.501), (-1.784, 1.968, 1.914), (-0.8814, 1.968, 0.7385), (-0.8814, 1.968, 1.326), (0.923, -1.969, -0.4368), (1.825, -1.969, -1.024), (1.825, -1.969, -0.4368), (2.727, -1.969, -1.612), (2.727, -1.969, -1.024), (3.63, -1.969, -2.2), (3.63, -1.969, -1.612), (4.532, -1.969, -2.787), (4.532, -1.969, -2.2), (5.434, -1.969, -2.787), (0.0208, -1.969, 0.1509), (0.0208, -1.969, 0.7385), (0.923, -1.969, 0.1509), (0.923, 1.968, -0.4368), (1.825, 1.968, -1.024), (1.825, 1.968, -0.4368), (2.727, 1.968, -1.612), (2.727, 1.968, -1.024), (3.63, 1.968, -2.2), (3.63, 1.968, -1.612), (4.532, 1.968, -2.787), (4.532, 1.968, -2.2), (5.434, 1.968, -2.787), (0.0208, 1.968, 0.1509), (0.0208, 1.968, 0.7385), (0.923, 1.968, 0.1509), (-3.588, -1.969, 2.501), (-5.721, -1.969, 3.348), (-5.721, -1.969, 3.677), (-5.393, -1.969, 2.933), (-5.393, -1.969, 3.348), (-4.49, -1.969, 3.089), (-4.49, -1.969, 3.677), (-3.588, -1.969, 3.089), (-1.784, -1.969, 1.326), (-2.686, -1.969, 1.914), (-2.686, -1.969, 2.501), (-1.784, -1.969, 1.914), (-0.8814, -1.969, 0.7385), (-0.8814, -1.969, 1.326), (-3.588, 1.968, 2.501), (-5.721, 1.968, 3.348), (-5.721, 1.968, 3.677), (-5.393, 1.968, 2.933), (-5.393, 1.968, 3.348), (-4.49, 1.968, 3.089), (-4.49, 1.968, 3.677), (-3.588, 1.968, 3.089), (-1.784, 1.968, 1.326), (-2.686, 1.968, 1.914), (-2.686, 1.968, 2.501), (-1.784, 1.968, 1.914), (-0.8814, 1.968, 0.7385), (-0.8814, 1.968, 1.326), (0.923, -1.969, -0.4368), (1.825, -1.969, -1.024), (1.825, -1.969, -0.4368), (2.727, -1.969, -1.612), (2.727, -1.969, -1.024), (5.434, -1.969, -4.119), (3.63, -1.969, -2.2), (3.63, -1.969, -1.612), (4.532, -1.969, -2.787), (4.532, -1.969, -2.2), (5.434, -1.969, -2.787), (0.0208, -1.969, 0.1509), (0.0208, -1.969, 0.7385), (0.923, -1.969, 0.1509), (0.923, 1.968, -0.4368), (1.825, 1.968, -1.024), (1.825, 1.968, -0.4368), (2.727, 1.968, -1.612), (2.727, 1.968, -1.024), (5.434, 1.968, -4.119), (3.63, 1.968, -2.2), (3.63, 1.968, -1.612), (4.532, 1.968, -2.787), (4.532, 1.968, -2.2), (5.434, 1.968, -2.787), (0.0208, 1.968, 0.1509), (0.0208, 1.968, 0.7385), (0.923, 1.968, 0.1509)], [], [(42, 29, 31, 44), (43, 40, 27, 30), (8, 19, 17, 6), (5, 10, 21, 16), (11, 0, 7, 18), (15, 13, 2, 4), (47, 45, 32, 34), (41, 38, 25, 28), (46, 20, 9, 33), (14, 12, 1, 3), (24, 37, 35, 22), (36, 23, 26, 39), (64, 63, 49, 50), (52, 66, 65, 51), (51, 65, 95, 81), (63, 66, 52, 49), (74, 75, 61, 60), (68, 54, 53, 67), (103, 89, 76, 90), (69, 55, 48, 62), (57, 71, 72, 58), (99, 85, 84, 98), (100, 86, 81, 95), (70, 73, 59, 56), (97, 83, 82, 96), (94, 80, 79, 93), (92, 78, 77, 91), (101, 102, 88, 87)])
me_monolithic_run_190mm_depth__232174__geometry_001.polygons.foreach_set('use_smooth', [True] * 28)
_uv = me_monolithic_run_190mm_depth__232174__geometry_001.uv_layers.new(name='UVMap')
_uv.uv.foreach_set('vector', [1.563, -0.2326, 1.563, -1.24, 1.838, -1.24, 1.838, -0.2326, -0.04102, -0.2326, 0.2337, -0.2326, 0.2337, 0.7746, -0.04102, 0.7746, 1.607, -0.2326, 1.607, 0.7746, 1.333, 0.7746, 1.333, -0.2326, 1.014, -0.2326, 0.739, -0.2326, 0.739, -1.24, 1.014, -1.24, 0.5084, 0.7746, 0.5084, -0.2326, 0.7831, -0.2326, 0.7831, 0.7746, 1.607, -0.2326, 1.882, -0.2326, 1.882, 0.7746, 1.607, 0.7746, 1.333, 0.7746, 1.058, 0.7746, 1.058, -0.2326, 1.333, -0.2326, 1.058, 0.7746, 0.7831, 0.7746, 0.7831, -0.2326, 1.058, -0.2326, 1.563, -0.2326, 1.288, -0.2326, 1.288, -1.24, 1.563, -1.24, 0.739, -0.2326, 0.3644, -0.2326, 0.3644, -1.24, 0.739, -1.24, 1.014, -0.2326, 1.014, -1.24, 1.288, -1.24, 1.288, -0.2326, 0.2337, 0.7746, 0.2337, -0.2326, 0.5084, -0.2326, 0.5084, 0.7746, -1.24, 2.24, -1.24, 2.194, -0.04102, 2.194, -0.04102, 2.24, -0.04102, 2.124, -1.24, 2.124, -1.24, 2.066, -0.04102, 2.066, -0.04102, 2.066, -1.24, 2.066, -1.24, -1.24, -0.04102, -1.24, -1.24, 2.194, -1.24, 2.124, -0.04102, 2.124, -0.04102, 2.194, 2.196, -0.2326, 2.017, -0.2326, 2.017, -1.24, 2.196, -1.24, 0.8662, 1.782, 0.8662, 0.7746, 1.045, 0.7746, 1.045, 1.782, 2.061, 0.7746, 2.061, -0.2326, 2.24, -0.2326, 2.24, 0.7746, 0.6873, 1.782, 0.6873, 0.7746, 0.8662, 0.7746, 0.8662, 1.782, 2.017, -1.24, 2.017, -0.2326, 1.838, -0.2326, 1.838, -1.24, -0.04102, 1.782, -0.04102, 0.7746, 0.1379, 0.7746, 0.1379, 1.782, -0.04102, -0.2326, -0.04102, -1.24, 0.3644, -1.24, 0.3644, -0.2326, 1.237, 1.782, 1.058, 1.782, 1.058, 0.7746, 1.237, 0.7746, 1.882, 0.7746, 1.882, -0.2326, 2.061, -0.2326, 2.061, 0.7746, 0.1379, 1.782, 0.1379, 0.7746, 0.3168, 0.7746, 0.3168, 1.782, 0.6873, 0.7746, 0.6873, 1.782, 0.5084, 1.782, 0.5084, 0.7746, 0.4957, 1.782, 0.3168, 1.782, 0.3168, 0.7746, 0.4957, 0.7746])
me_monolithic_run_190mm_depth__232174__geometry_001.use_remesh_preserve_volume = False
me_monolithic_run_190mm_depth__232174__geometry_001.use_remesh_preserve_attributes = False
me_monolithic_run_190mm_depth__232174__geometry_001.use_mirror_vertex_groups = False
me_monolithic_run_190mm_depth__232174__geometry_001.update()
me_monolithic_run_190mm_depth__232174__geometry_001.normals_split_custom_set([tuple(v) for v in zip(*[iter([-0.9344, -0.1972, -0.2966, -0.9344, 0.1972, -0.2966, -0.9445, 0.1818, -0.2735, -0.9445, -0.1818, -0.2735, -0.917, -0.1936, -0.3489, -0.9009, -0.2105, -0.3795, -0.9009, 0.2105, -0.3795, -0.917, 0.1936, -0.3489, -0.3555, 0.2326, -0.9053, -0.3556, -0.2326, -0.9053, -0.2574, -0.2405, -0.9359, -0.2574, 0.2405, -0.9359, -0.3792, 0.2481, -0.8914, -0.4702, 0.2366, -0.8503, -0.4702, -0.2366, -0.8503, -0.3792, -0.2481, -0.8914, -0.1406, -0.2299, -0.963, -0.1406, 0.2299, -0.963, -0.2411, 0.2253, -0.944, -0.2411, -0.2253, -0.944, -0.1319, -0.2155, -0.9675, -0.03339, -0.2173, -0.9755, -0.03339, 0.2173, -0.9755, -0.1319, 0.2155, -0.9675, -0.6767, -0.2331, -0.6984, -0.6121, -0.2503, -0.7501, -0.6121, 0.2503, -0.7501, -0.6767, 0.2331, -0.6984, -0.8785, -0.2053, -0.4313, -0.854, -0.2236, -0.4697, -0.854, 0.2236, -0.4697, -0.8785, 0.2053, -0.4313, -0.579, -0.2368, -0.7802, -0.4998, -0.2516, -0.8288, -0.4998, 0.2516, -0.8288, -0.579, 0.2368, -0.7802, -0.03139, -0.2044, -0.9784, 0.09596, -0.2036, -0.9743, 0.09596, 0.2036, -0.9743, -0.03139, 0.2044, -0.9784, -0.7598, 0.226, -0.6097, -0.7598, -0.226, -0.6097, -0.7103, -0.2446, -0.66, -0.7103, 0.2446, -0.66, -0.7911, -0.2353, -0.5646, -0.7911, 0.2353, -0.5646, -0.8268, 0.2164, -0.5192, -0.8268, -0.2164, -0.5192, -0.6616, -0.08322, -0.7452, -0.6685, -0.08412, -0.7389, -0.6685, 0.08411, -0.739, -0.6616, 0.08322, -0.7452, -0.6761, 0.08329, -0.7321, -0.6762, -0.08331, -0.732, -0.6849, -0.0844, -0.7237, -0.6849, 0.0844, -0.7237, -0.6849, 0.0844, -0.7237, -0.6849, -0.0844, -0.7237, -0.9366, -0.06915, -0.3435, -0.9366, 0.06881, -0.3435, -0.6685, -0.08412, -0.7389, -0.6762, -0.08331, -0.732, -0.6761, 0.08329, -0.7321, -0.6685, 0.08411, -0.739, -0.8102, -0.07785, -0.5809, -0.7993, -0.07679, -0.596, -0.7993, 0.07682, -0.596, -0.8102, 0.07785, -0.5809, -0.6894, -0.0804, -0.7199, -0.6894, 0.0804, -0.7199, -0.7015, 0.08175, -0.708, -0.7015, -0.08175, -0.708, -0.8428, -0.07444, -0.5331, -0.8428, 0.07444, -0.5331, -0.8528, 0.07533, -0.5169, -0.8528, -0.07533, -0.5169, -0.7198, -0.07966, -0.6896, -0.7198, 0.07966, -0.6896, -0.7317, 0.08101, -0.6768, -0.7317, -0.08101, -0.6768, -0.7598, 0.08005, -0.6452, -0.7598, -0.08005, -0.6452, -0.7482, -0.07882, -0.6588, -0.7482, 0.07882, -0.6588, -0.9085, -0.06905, -0.4121, -0.9085, 0.06905, -0.4121, -0.9161, 0.06966, -0.3948, -0.9161, -0.0696, -0.3948, -0.9211, -0.06763, -0.3835, -0.9211, 0.06764, -0.3835, -0.9366, 0.06881, -0.3435, -0.9366, -0.06915, -0.3435, -0.7861, -0.07902, -0.613, -0.7748, -0.07785, -0.6274, -0.7748, 0.07788, -0.6274, -0.7861, 0.07902, -0.613, -0.8945, -0.07044, -0.4414, -0.8945, 0.07044, -0.4414, -0.9027, 0.07109, -0.4243, -0.9027, -0.07109, -0.4243, -0.879, -0.0718, -0.4714, -0.879, 0.0718, -0.4714, -0.8878, 0.07252, -0.4545, -0.8878, -0.07252, -0.4545, -0.8618, -0.07314, -0.502, -0.8618, 0.07314, -0.502, -0.8711, 0.07397, -0.4855, -0.8711, -0.07397, -0.4855, -0.8325, -0.0766, -0.5487, -0.822, -0.07563, -0.5644, -0.822, 0.07563, -0.5644, -0.8325, 0.0766, -0.5487])] * 3)])
me_monolithic_landing_220mm_thickness__232339__geometry = bpy.data.meshes.new('Monolithic Landing 220mm Thickness [232339] Geometry')
me_monolithic_landing_220mm_thickness__232339__geometry.from_pydata([(1.981, 4.293, 0.3664), (-1.956, 4.293, 0.3664), (-1.956, -4.32, 0.3664), (1.62, -4.32, 0.3664), (1.62, -0.3774, 0.3664), (1.981, -0.3774, 0.3664), (1.981, -0.3774, -0.3554), (1.981, 4.293, -0.3554), (-1.956, 4.293, -0.3554), (-1.956, -4.32, -0.3554), (1.947, -4.32, -0.3554), (1.948, -4.32, -0.3562), (1.948, -4.32, 0.005466), (1.62, -4.32, 0.005466), (1.947, -0.3826, -0.3554), (1.948, -0.3774, -0.3554), (1.948, -0.3826, -0.3554), (1.948, -0.3826, -0.3562), (1.948, -0.3774, 0.005466), (1.62, -0.3774, 0.005466)], [], [(8, 9, 2, 1), (7, 8, 1, 0), (18, 12, 11, 17, 16, 15), (17, 11, 10, 14), (0, 1, 2, 3, 4, 5), (9, 8, 7, 6, 15, 16, 14, 10), (12, 18, 19, 13), (5, 4, 19, 18, 15, 6), (17, 14, 16), (12, 13, 3, 2, 9, 10, 11), (6, 7, 0, 5), (4, 3, 13, 19)])
me_monolithic_landing_220mm_thickness__232339__geometry.polygons.foreach_set('use_smooth', [True] * 12)
_uv = me_monolithic_landing_220mm_thickness__232339__geometry.uv_layers.new(name='UVChannel_1')
_uv.uv.foreach_set('vector', [-8.644, -0.7218, -0.0315, -0.7218, -0.0315, 0.0, -8.644, 0.0, -2.132e-14, -0.7218, 3.937, -0.7218, 3.937, 0.0, -2.132e-14, 0.0, 3.974, -0.3609, 0.0315, -0.3609, 0.0315, -0.7225, 3.969, -0.7225, 3.969, -0.7218, 3.974, -0.7218, -1.969, -0.3668, 1.969, -0.3668, 1.969, -0.3654, -1.969, -0.3654, -6.644, 2.132e-14, -6.644, -3.937, 1.969, -3.937, 1.969, -0.3609, -1.974, -0.3609, -1.974, 5.013e-17, 1.969, 3.937, -6.644, 3.937, -6.644, 1.459e-09, -1.974, 1.459e-09, -1.974, 0.03281, -1.969, 0.03281, -1.969, 0.03397, 1.969, 0.03397, 1.969, -0.03281, -1.974, -0.03281, -1.974, -0.3609, 1.969, -0.3609, -6.617e-24, -3.207e-09, -0.3609, -3.207e-09, -0.3609, -0.3609, -0.03281, -0.3609, -0.03281, -0.7218, 0.0, -0.7218, 0.03281, -0.7225, 0.03397, -0.7218, 0.03281, -0.7218, -0.03281, -0.3609, -0.3609, -0.3609, -0.3609, -3.309e-24, -3.937, -3.309e-24, -3.937, -0.7218, -0.03397, -0.7218, -0.03281, -0.7225, 3.974, -0.7218, 8.644, -0.7218, 8.644, 0.0, 3.974, 0.0, 3.974, -3.207e-09, 0.0315, -3.207e-09, 0.0315, -0.3609, 3.974, -0.3609])
me_monolithic_landing_220mm_thickness__232339__geometry.use_remesh_preserve_volume = False
me_monolithic_landing_220mm_thickness__232339__geometry.use_remesh_preserve_attributes = False
me_monolithic_landing_220mm_thickness__232339__geometry.use_mirror_vertex_groups = False
me_monolithic_landing_220mm_thickness__232339__geometry.update()
me_monolithic_landing_220mm_thickness__232339__geometry.normals_split_custom_set([tuple(v) for v in zip(*[iter([-0.1816, 0.08333, -0.9798, -0.1816, -0.08386, -0.9798, -0.1764, -0.08138, 0.9809, -0.1764, 0.08093, 0.981, 0.1838, 0.0833, -0.9794, -0.1816, 0.08333, -0.9798, -0.1764, 0.08093, 0.981, 0.1785, 0.0809, 0.9806, 0.9957, -0.04036, 0.08292, 0.9047, -0.4193, 0.07537, 0.1805, -0.08364, -0.98, 0.1811, -0.007423, -0.9834, 0.1815, -0.007447, -0.9834, 0.1815, -0.007345, -0.9834, 0.1811, -0.007423, -0.9834, 0.1805, -0.08364, -0.98, 0.1808, -0.08381, -0.9799, 0.1814, -0.007491, -0.9834, 0.1785, 0.0809, 0.9806, -0.1764, 0.08093, 0.981, -0.1764, -0.08138, 0.9809, 0.1468, -0.08185, 0.9858, 0.1473, -0.007147, 0.9891, 0.1791, -0.00715, 0.9838, -0.1816, -0.08386, -0.9798, -0.1816, 0.08333, -0.9798, 0.1838, 0.0833, -0.9794, 0.1845, -0.007408, -0.9828, 0.1815, -0.007345, -0.9834, 0.1815, -0.007447, -0.9834, 0.1814, -0.007491, -0.9834, 0.1808, -0.08381, -0.9799, 0.9047, -0.4193, 0.07537, 0.9957, -0.04036, 0.08292, 0.9939, -0.04843, 0.09952, 0.8702, -0.4849, 0.08719, 0.1791, -0.00715, 0.9838, 0.1473, -0.007147, 0.9891, 0.9939, -0.04843, 0.09952, 0.9957, -0.04036, 0.08292, 0.1815, -0.007345, -0.9834, 0.1845, -0.007408, -0.9828, 0.1811, -0.007423, -0.9834, 0.1814, -0.007491, -0.9834, 0.1815, -0.007447, -0.9834, 0.9047, -0.4193, 0.07537, 0.8702, -0.4849, 0.08719, 0.1468, -0.08185, 0.9858, -0.1764, -0.08138, 0.9809, -0.1816, -0.08386, -0.9798, 0.1808, -0.08381, -0.9799, 0.1805, -0.08364, -0.98, 0.1845, -0.007408, -0.9828, 0.1838, 0.0833, -0.9794, 0.1785, 0.0809, 0.9806, 0.1791, -0.00715, 0.9838, 0.1473, -0.007147, 0.9891, 0.1468, -0.08185, 0.9858, 0.8702, -0.4849, 0.08719, 0.9939, -0.04843, 0.09952])] * 3)])
me_monolithic_landing_220mm_thickness__232176__geometry = bpy.data.meshes.new('Monolithic Landing 220mm Thickness [232176] Geometry')
me_monolithic_landing_220mm_thickness__232176__geometry.from_pydata([(-1.981, -4.293, 0.3664), (1.956, -4.293, 0.3664), (1.956, 4.32, 0.3664), (-1.62, 4.32, 0.3664), (-1.62, 0.3774, 0.3664), (-1.981, 0.3774, 0.3664), (-1.981, 0.3774, -0.3554), (-1.981, -4.293, -0.3554), (1.956, -4.293, -0.3554), (1.956, 4.32, -0.3554), (-1.947, 4.32, -0.3554), (-1.948, 4.32, -0.3562), (-1.948, 4.32, 0.005472), (-1.62, 4.32, 0.005472), (-1.947, 0.3826, -0.3554), (-1.948, 0.3774, -0.3554), (-1.948, 0.3826, -0.3554), (-1.948, 0.3826, -0.3562), (-1.948, 0.3774, 0.005472), (-1.62, 0.3774, 0.005472)], [], [(15, 6, 5, 4, 19, 18), (4, 5, 0, 1, 2, 3), (19, 13, 12, 18), (3, 13, 19, 4), (6, 7, 0, 5), (7, 8, 1, 0), (10, 14, 17, 11), (9, 8, 7, 6, 15, 16, 14, 10), (17, 14, 16), (8, 9, 2, 1), (12, 13, 3, 2, 9, 10, 11), (16, 15, 18, 12, 11, 17)])
me_monolithic_landing_220mm_thickness__232176__geometry.polygons.foreach_set('use_smooth', [True] * 12)
_uv = me_monolithic_landing_220mm_thickness__232176__geometry.uv_layers.new(name='UVChannel_1')
_uv.uv.foreach_set('vector', [-0.03281, -0.7218, 7.105e-15, -0.7218, 7.105e-15, -3.207e-09, -0.3609, -3.207e-09, -0.3609, -0.3609, -0.03281, -0.3609, -1.974, -0.3609, -1.974, 7.156e-15, -6.644, 1.421e-14, -6.644, -3.937, 1.969, -3.937, 1.969, -0.3609, -1.974, -0.3609, 1.969, -0.3609, 1.969, -0.03281, -1.974, -0.03281, 0.0315, -3.207e-09, 0.0315, -0.3609, 3.974, -0.3609, 3.974, -3.207e-09, 3.974, -0.7218, 8.644, -0.7218, 8.644, 0.0, 3.974, 0.0, -1.421e-14, -0.7218, 3.937, -0.7218, 3.937, 0.0, -1.421e-14, 0.0, 1.969, -0.3654, -1.969, -0.3654, -1.969, -0.3668, 1.969, -0.3668, 1.969, 3.937, -6.644, 3.937, -6.644, 1.459e-09, -1.974, 1.459e-09, -1.974, 0.03281, -1.969, 0.03281, -1.969, 0.03397, 1.969, 0.03397, 0.03281, -0.7225, 0.03397, -0.7218, 0.03281, -0.7218, -8.644, -0.7218, -0.0315, -0.7218, -0.0315, 0.0, -8.644, 0.0, -0.03281, -0.3609, -0.3609, -0.3609, -0.3609, 0.0, -3.937, -3.309e-24, -3.937, -0.7218, -0.03397, -0.7218, -0.03281, -0.7225, 3.969, -0.7218, 3.974, -0.7218, 3.974, -0.3609, 0.0315, -0.3609, 0.0315, -0.7225, 3.969, -0.7225])
me_monolithic_landing_220mm_thickness__232176__geometry.use_remesh_preserve_volume = False
me_monolithic_landing_220mm_thickness__232176__geometry.use_remesh_preserve_attributes = False
me_monolithic_landing_220mm_thickness__232176__geometry.use_mirror_vertex_groups = False
me_monolithic_landing_220mm_thickness__232176__geometry.update()
me_monolithic_landing_220mm_thickness__232176__geometry.normals_split_custom_set([tuple(v) for v in zip(*[iter([-0.1815, 0.007359, -0.9834, -0.1845, 0.007349, -0.9828, -0.1791, 0.00718, 0.9838, -0.1474, 0.007131, 0.9891, -0.9938, 0.04834, 0.0997, -0.9957, 0.04028, 0.08308, -0.1474, 0.007131, 0.9891, -0.1791, 0.00718, 0.9838, -0.1786, -0.08087, 0.9806, 0.1764, -0.08096, 0.981, 0.1764, 0.08141, 0.9809, -0.1468, 0.08185, 0.9858, -0.9938, 0.04834, 0.0997, -0.8702, 0.4849, 0.08727, -0.9047, 0.4192, 0.07544, -0.9957, 0.04028, 0.08308, -0.1468, 0.08185, 0.9858, -0.8702, 0.4849, 0.08727, -0.9938, 0.04834, 0.0997, -0.1474, 0.007131, 0.9891, -0.1845, 0.007349, -0.9828, -0.1839, -0.08325, -0.9794, -0.1786, -0.08087, 0.9806, -0.1791, 0.00718, 0.9838, -0.1839, -0.08325, -0.9794, 0.1817, -0.0833, -0.9798, 0.1764, -0.08096, 0.981, -0.1786, -0.08087, 0.9806, -0.1808, 0.08384, -0.9799, -0.1814, 0.007467, -0.9834, -0.1811, 0.007416, -0.9834, -0.1805, 0.08363, -0.98, 0.1817, 0.0838, -0.9798, 0.1817, -0.0833, -0.9798, -0.1839, -0.08325, -0.9794, -0.1845, 0.007349, -0.9828, -0.1815, 0.007359, -0.9834, -0.1815, 0.007462, -0.9834, -0.1814, 0.007467, -0.9834, -0.1808, 0.08384, -0.9799, -0.1811, 0.007416, -0.9834, -0.1814, 0.007467, -0.9834, -0.1815, 0.007462, -0.9834, 0.1817, -0.0833, -0.9798, 0.1817, 0.0838, -0.9798, 0.1764, 0.08141, 0.9809, 0.1764, -0.08096, 0.981, -0.9047, 0.4192, 0.07544, -0.8702, 0.4849, 0.08727, -0.1468, 0.08185, 0.9858, 0.1764, 0.08141, 0.9809, 0.1817, 0.0838, -0.9798, -0.1808, 0.08384, -0.9799, -0.1805, 0.08363, -0.98, -0.1815, 0.007462, -0.9834, -0.1815, 0.007359, -0.9834, -0.9957, 0.04028, 0.08308, -0.9047, 0.4192, 0.07544, -0.1805, 0.08363, -0.98, -0.1811, 0.007416, -0.9834])] * 3)])
me_monolithic_landing_220mm_thickness__232062__geometry = bpy.data.meshes.new('Monolithic Landing 220mm Thickness [232062] Geometry')
me_monolithic_landing_220mm_thickness__232062__geometry.from_pydata([(1.981, 4.293, 0.3664), (-1.956, 4.293, 0.3664), (-1.956, -4.32, 0.3664), (1.62, -4.32, 0.3664), (1.62, -0.3774, 0.3664), (1.981, -0.3774, 0.3664), (1.981, -0.3774, -0.3554), (1.981, 4.293, -0.3554), (-1.956, 4.293, -0.3554), (-1.956, -4.32, -0.3554), (1.947, -4.32, -0.3554), (1.948, -4.32, -0.3562), (1.948, -4.32, 0.005466), (1.62, -4.32, 0.005466), (1.947, -0.3826, -0.3554), (1.948, -0.3774, -0.3554), (1.948, -0.3826, -0.3554), (1.948, -0.3826, -0.3562), (1.948, -0.3774, 0.005466), (1.62, -0.3774, 0.005466)], [], [(12, 13, 3, 2, 9, 10, 11), (4, 5, 0, 1, 2, 3), (12, 18, 19, 13), (3, 13, 19, 4), (6, 7, 0, 5), (7, 8, 1, 0), (17, 11, 10, 14), (16, 14, 10, 9, 8, 7, 6, 15), (15, 6, 5, 4, 19, 18), (17, 14, 16), (8, 9, 2, 1), (16, 15, 18, 12, 11, 17)])
me_monolithic_landing_220mm_thickness__232062__geometry.polygons.foreach_set('use_smooth', [True] * 12)
_uv = me_monolithic_landing_220mm_thickness__232062__geometry.uv_layers.new(name='UVChannel_1')
_uv.uv.foreach_set('vector', [-0.03281, -0.3609, -0.3609, -0.3609, -0.3609, 3.309e-24, -3.937, -3.309e-24, -3.937, -0.7218, -0.03397, -0.7218, -0.03281, -0.7225, -1.974, -0.3609, -1.974, 7.206e-15, -6.644, 3.553e-14, -6.644, -3.937, 1.969, -3.937, 1.969, -0.3609, 1.969, -0.03281, -1.974, -0.03281, -1.974, -0.3609, 1.969, -0.3609, 0.0315, -3.207e-09, 0.0315, -0.3609, 3.974, -0.3609, 3.974, -3.207e-09, 3.974, -0.7218, 8.644, -0.7218, 8.644, 0.0, 3.974, 0.0, -3.553e-14, -0.7218, 3.937, -0.7218, 3.937, 0.0, -3.553e-14, 0.0, -1.969, -0.3668, 1.969, -0.3668, 1.969, -0.3654, -1.969, -0.3654, -1.969, 0.03281, -1.969, 0.03397, 1.969, 0.03397, 1.969, 3.937, -6.644, 3.937, -6.644, 1.459e-09, -1.974, 1.459e-09, -1.974, 0.03281, -0.03281, -0.7218, 7.105e-15, -0.7218, 7.105e-15, -3.207e-09, -0.3609, -3.207e-09, -0.3609, -0.3609, -0.03281, -0.3609, 0.03281, -0.7225, 0.03397, -0.7218, 0.03281, -0.7218, -8.644, -0.7218, -0.0315, -0.7218, -0.0315, 0.0, -8.644, 0.0, 3.969, -0.7218, 3.974, -0.7218, 3.974, -0.3609, 0.0315, -0.3609, 0.0315, -0.7225, 3.969, -0.7225])
me_monolithic_landing_220mm_thickness__232062__geometry.use_remesh_preserve_volume = False
me_monolithic_landing_220mm_thickness__232062__geometry.use_remesh_preserve_attributes = False
me_monolithic_landing_220mm_thickness__232062__geometry.use_mirror_vertex_groups = False
me_monolithic_landing_220mm_thickness__232062__geometry.update()
me_monolithic_landing_220mm_thickness__232062__geometry.normals_split_custom_set([tuple(v) for v in zip(*[iter([0.9047, -0.4193, 0.07535, 0.8702, -0.4849, 0.08716, 0.1469, -0.08179, 0.9858, -0.1764, -0.08135, 0.9809, -0.1817, -0.08383, -0.9798, 0.1808, -0.08381, -0.98, 0.1805, -0.08366, -0.98, 0.1473, -0.007147, 0.9891, 0.1791, -0.00715, 0.9838, 0.1786, 0.08087, 0.9806, -0.1764, 0.08096, 0.981, -0.1764, -0.08135, 0.9809, 0.1469, -0.08179, 0.9858, 0.9047, -0.4193, 0.07535, 0.9957, -0.04027, 0.083, 0.9939, -0.04843, 0.09952, 0.8702, -0.4849, 0.08716, 0.1469, -0.08179, 0.9858, 0.8702, -0.4849, 0.08716, 0.9939, -0.04843, 0.09952, 0.1473, -0.007147, 0.9891, 0.1845, -0.007327, -0.9828, 0.1839, 0.08325, -0.9794, 0.1786, 0.08087, 0.9806, 0.1791, -0.00715, 0.9838, 0.1839, 0.08325, -0.9794, -0.1817, 0.0833, -0.9798, -0.1764, 0.08096, 0.981, 0.1786, 0.08087, 0.9806, 0.1811, -0.007416, -0.9834, 0.1805, -0.08366, -0.98, 0.1808, -0.08381, -0.98, 0.1814, -0.007467, -0.9834, 0.1815, -0.007462, -0.9834, 0.1814, -0.007467, -0.9834, 0.1808, -0.08381, -0.98, -0.1817, -0.08383, -0.9798, -0.1817, 0.0833, -0.9798, 0.1839, 0.08325, -0.9794, 0.1845, -0.007327, -0.9828, 0.1815, -0.00733, -0.9834, 0.1815, -0.00733, -0.9834, 0.1845, -0.007327, -0.9828, 0.1791, -0.00715, 0.9838, 0.1473, -0.007147, 0.9891, 0.9939, -0.04843, 0.09952, 0.9957, -0.04027, 0.083, 0.1811, -0.007416, -0.9834, 0.1814, -0.007467, -0.9834, 0.1815, -0.007462, -0.9834, -0.1817, 0.0833, -0.9798, -0.1817, -0.08383, -0.9798, -0.1764, -0.08135, 0.9809, -0.1764, 0.08096, 0.981, 0.1815, -0.007462, -0.9834, 0.1815, -0.00733, -0.9834, 0.9957, -0.04027, 0.083, 0.9047, -0.4193, 0.07535, 0.1805, -0.08366, -0.98, 0.1811, -0.007416, -0.9834])] * 3)])
me_monolithic_landing_220mm_thickness__231980__geometry = bpy.data.meshes.new('Monolithic Landing 220mm Thickness [231980] Geometry')
me_monolithic_landing_220mm_thickness__231980__geometry.from_pydata([(-1.981, -4.293, 0.3664), (1.956, -4.293, 0.3664), (1.956, 4.32, 0.3664), (-1.62, 4.32, 0.3664), (-1.62, 0.3774, 0.3664), (-1.981, 0.3774, 0.3664), (-1.981, 0.3774, -0.3554), (-1.981, -4.293, -0.3554), (1.956, -4.293, -0.3554), (1.956, 4.32, -0.3554), (-1.947, 4.32, -0.3554), (-1.948, 4.32, -0.3562), (-1.948, 4.32, 0.005466), (-1.62, 4.32, 0.005466), (-1.947, 0.3826, -0.3554), (-1.948, 0.3774, -0.3554), (-1.948, 0.3826, -0.3554), (-1.948, 0.3826, -0.3562), (-1.948, 0.3774, 0.005466), (-1.62, 0.3774, 0.005466)], [], [(0, 1, 2, 3, 4, 5), (8, 9, 2, 1), (19, 13, 12, 18), (6, 7, 0, 5), (10, 14, 17, 11), (3, 13, 19, 4), (5, 4, 19, 18, 15, 6), (7, 8, 1, 0), (17, 14, 16), (17, 16, 15, 18, 12, 11), (6, 15, 16, 14, 10, 9, 8, 7), (2, 9, 10, 11, 12, 13, 3)])
me_monolithic_landing_220mm_thickness__231980__geometry.polygons.foreach_set('use_smooth', [True] * 12)
_uv = me_monolithic_landing_220mm_thickness__231980__geometry.uv_layers.new(name='UVChannel_1')
_uv.uv.foreach_set('vector', [-6.644, 2.842e-14, -6.644, -3.937, 1.969, -3.937, 1.969, -0.3609, -1.974, -0.3609, -1.974, 7.156e-15, -8.644, -0.7218, -0.0315, -0.7218, -0.0315, 1.776e-15, -8.644, 1.776e-15, -1.974, -0.3609, 1.969, -0.3609, 1.969, -0.03281, -1.974, -0.03281, 3.974, -0.7218, 8.644, -0.7218, 8.644, 1.776e-15, 3.974, 1.776e-15, 1.969, -0.3654, -1.969, -0.3654, -1.969, -0.3668, 1.969, -0.3668, 0.0315, -3.207e-09, 0.0315, -0.3609, 3.974, -0.3609, 3.974, -3.207e-09, 7.105e-15, -3.207e-09, -0.3609, -3.207e-09, -0.3609, -0.3609, -0.03281, -0.3609, -0.03281, -0.7218, 7.105e-15, -0.7218, -2.842e-14, -0.7218, 3.937, -0.7218, 3.937, 1.776e-15, -2.842e-14, 1.776e-15, 0.03281, -0.7225, 0.03397, -0.7218, 0.03281, -0.7218, 3.969, -0.7225, 3.969, -0.7218, 3.974, -0.7218, 3.974, -0.3609, 0.0315, -0.3609, 0.0315, -0.7225, -1.974, 1.459e-09, -1.974, 0.03281, -1.969, 0.03281, -1.969, 0.03397, 1.969, 0.03397, 1.969, 3.937, -6.644, 3.937, -6.644, 1.459e-09, -3.937, 1.776e-15, -3.937, -0.7218, -0.03397, -0.7218, -0.03281, -0.7225, -0.03281, -0.3609, -0.3609, -0.3609, -0.3609, 1.776e-15])
me_monolithic_landing_220mm_thickness__231980__geometry.use_remesh_preserve_volume = False
me_monolithic_landing_220mm_thickness__231980__geometry.use_remesh_preserve_attributes = False
me_monolithic_landing_220mm_thickness__231980__geometry.use_mirror_vertex_groups = False
me_monolithic_landing_220mm_thickness__231980__geometry.update()
me_monolithic_landing_220mm_thickness__231980__geometry.normals_split_custom_set([tuple(v) for v in zip(*[iter([-0.1786, -0.08087, 0.9806, 0.1764, -0.08096, 0.981, 0.1764, 0.08141, 0.9809, -0.1468, 0.08185, 0.9858, -0.1473, 0.007147, 0.9891, -0.1791, 0.00715, 0.9838, 0.1816, -0.08333, -0.9798, 0.1816, 0.08386, -0.9798, 0.1764, 0.08141, 0.9809, 0.1764, -0.08096, 0.981, -0.9939, 0.04841, 0.0995, -0.8702, 0.4849, 0.08719, -0.9047, 0.4192, 0.07539, -0.9957, 0.04027, 0.083, -0.1845, 0.007379, -0.9828, -0.1839, -0.08325, -0.9794, -0.1786, -0.08087, 0.9806, -0.1791, 0.00715, 0.9838, -0.1808, 0.08385, -0.9799, -0.1814, 0.007469, -0.9834, -0.1812, 0.007419, -0.9834, -0.1806, 0.08366, -0.98, -0.1468, 0.08185, 0.9858, -0.8702, 0.4849, 0.08719, -0.9939, 0.04841, 0.0995, -0.1473, 0.007147, 0.9891, -0.1791, 0.00715, 0.9838, -0.1473, 0.007147, 0.9891, -0.9939, 0.04841, 0.0995, -0.9957, 0.04027, 0.083, -0.1815, 0.00736, -0.9834, -0.1845, 0.007379, -0.9828, -0.1839, -0.08325, -0.9794, 0.1816, -0.08333, -0.9798, 0.1764, -0.08096, 0.981, -0.1786, -0.08087, 0.9806, -0.1812, 0.007419, -0.9834, -0.1814, 0.007469, -0.9834, -0.1815, 0.007476, -0.9834, -0.1812, 0.007419, -0.9834, -0.1815, 0.007476, -0.9834, -0.1815, 0.00736, -0.9834, -0.9957, 0.04027, 0.083, -0.9047, 0.4192, 0.07539, -0.1806, 0.08366, -0.98, -0.1845, 0.007379, -0.9828, -0.1815, 0.00736, -0.9834, -0.1815, 0.007476, -0.9834, -0.1814, 0.007469, -0.9834, -0.1808, 0.08385, -0.9799, 0.1816, 0.08386, -0.9798, 0.1816, -0.08333, -0.9798, -0.1839, -0.08325, -0.9794, 0.1764, 0.08141, 0.9809, 0.1816, 0.08386, -0.9798, -0.1808, 0.08385, -0.9799, -0.1806, 0.08366, -0.98, -0.9047, 0.4192, 0.07539, -0.8702, 0.4849, 0.08719, -0.1468, 0.08185, 0.9858])] * 3)])
me_monolithic_landing_220mm_thickness__231877__geometry = bpy.data.meshes.new('Monolithic Landing 220mm Thickness [231877] Geometry')
me_monolithic_landing_220mm_thickness__231877__geometry.from_pydata([(1.981, 4.293, 0.3664), (-1.956, 4.293, 0.3664), (-1.956, -4.32, 0.3664), (1.62, -4.32, 0.3664), (1.62, -0.3773, 0.3664), (1.981, -0.3773, 0.3664), (1.981, -0.3773, -0.3554), (1.981, 4.293, -0.3554), (-1.956, 4.293, -0.3554), (-1.956, -4.32, -0.3554), (1.947, -4.32, -0.3554), (1.948, -4.32, -0.3562), (1.948, -4.32, 0.005464), (1.62, -4.32, 0.005464), (1.947, -0.3826, -0.3554), (1.948, -0.3773, -0.3554), (1.948, -0.3826, -0.3554), (1.948, -0.3826, -0.3562), (1.948, -0.3773, 0.005464), (1.62, -0.3773, 0.005464)], [], [(2, 9, 10, 11, 12, 13, 3), (4, 5, 0, 1, 2, 3), (17, 11, 10, 14), (8, 9, 2, 1), (12, 18, 19, 13), (5, 4, 19, 18, 15, 6), (9, 8, 7, 6, 15, 16, 14, 10), (7, 8, 1, 0), (17, 14, 16), (6, 7, 0, 5), (17, 16, 15, 18, 12, 11), (3, 13, 19, 4)])
me_monolithic_landing_220mm_thickness__231877__geometry.polygons.foreach_set('use_smooth', [True] * 12)
_uv = me_monolithic_landing_220mm_thickness__231877__geometry.uv_layers.new(name='UVChannel_1')
_uv.uv.foreach_set('vector', [-3.937, -3.309e-24, -3.937, -0.7218, -0.03397, -0.7218, -0.03281, -0.7225, -0.03281, -0.3609, -0.3609, -0.3609, -0.3609, 3.309e-24, -1.974, -0.3609, -1.974, -1.323e-23, -6.644, 1.421e-14, -6.644, -3.937, 1.969, -3.937, 1.969, -0.3609, -1.969, -0.3668, 1.969, -0.3668, 1.969, -0.3654, -1.969, -0.3654, -8.644, -0.7218, -0.0315, -0.7218, -0.0315, 0.0, -8.644, 0.0, 1.969, -0.03281, -1.974, -0.03281, -1.974, -0.3609, 1.969, -0.3609, 0.0, -3.207e-09, -0.3609, -3.207e-09, -0.3609, -0.3609, -0.03281, -0.3609, -0.03281, -0.7218, 6.617e-24, -0.7218, 1.969, 3.937, -6.644, 3.937, -6.644, 1.459e-09, -1.974, 1.459e-09, -1.974, 0.03281, -1.969, 0.03281, -1.969, 0.03397, 1.969, 0.03397, -1.421e-14, -0.7218, 3.937, -0.7218, 3.937, 0.0, -1.421e-14, 0.0, 0.03281, -0.7225, 0.03397, -0.7218, 0.03281, -0.7218, 3.974, -0.7218, 8.644, -0.7218, 8.644, 0.0, 3.974, 0.0, 3.969, -0.7225, 3.969, -0.7218, 3.974, -0.7218, 3.974, -0.3609, 0.0315, -0.3609, 0.0315, -0.7225, 0.0315, -3.207e-09, 0.0315, -0.3609, 3.974, -0.3609, 3.974, -3.207e-09])
me_monolithic_landing_220mm_thickness__231877__geometry.use_remesh_preserve_volume = False
me_monolithic_landing_220mm_thickness__231877__geometry.use_remesh_preserve_attributes = False
me_monolithic_landing_220mm_thickness__231877__geometry.use_mirror_vertex_groups = False
me_monolithic_landing_220mm_thickness__231877__geometry.update()
me_monolithic_landing_220mm_thickness__231877__geometry.normals_split_custom_set([tuple(v) for v in zip(*[iter([-0.1764, -0.08135, 0.9809, -0.1817, -0.08383, -0.9798, 0.1807, -0.08382, -0.98, 0.1805, -0.08367, -0.98, 0.9047, -0.4193, 0.07535, 0.8702, -0.4849, 0.08712, 0.1469, -0.08179, 0.9858, 0.1473, -0.007147, 0.9891, 0.1791, -0.00715, 0.9838, 0.1786, 0.08087, 0.9806, -0.1764, 0.08096, 0.981, -0.1764, -0.08135, 0.9809, 0.1469, -0.08179, 0.9858, 0.1812, -0.007419, -0.9834, 0.1805, -0.08367, -0.98, 0.1807, -0.08382, -0.98, 0.1814, -0.007469, -0.9834, -0.1816, 0.08333, -0.9798, -0.1817, -0.08383, -0.9798, -0.1764, -0.08135, 0.9809, -0.1764, 0.08096, 0.981, 0.9047, -0.4193, 0.07535, 0.9957, -0.04033, 0.08286, 0.9939, -0.04841, 0.0995, 0.8702, -0.4849, 0.08712, 0.1791, -0.00715, 0.9838, 0.1473, -0.007147, 0.9891, 0.9939, -0.04841, 0.0995, 0.9957, -0.04033, 0.08286, 0.1815, -0.00736, -0.9834, 0.1845, -0.007297, -0.9828, -0.1817, -0.08383, -0.9798, -0.1816, 0.08333, -0.9798, 0.1839, 0.08327, -0.9794, 0.1845, -0.007297, -0.9828, 0.1815, -0.00736, -0.9834, 0.1815, -0.007462, -0.9834, 0.1814, -0.007469, -0.9834, 0.1807, -0.08382, -0.98, 0.1839, 0.08327, -0.9794, -0.1816, 0.08333, -0.9798, -0.1764, 0.08096, 0.981, 0.1786, 0.08087, 0.9806, 0.1812, -0.007419, -0.9834, 0.1814, -0.007469, -0.9834, 0.1815, -0.007462, -0.9834, 0.1845, -0.007297, -0.9828, 0.1839, 0.08327, -0.9794, 0.1786, 0.08087, 0.9806, 0.1791, -0.00715, 0.9838, 0.1812, -0.007419, -0.9834, 0.1815, -0.007462, -0.9834, 0.1815, -0.00736, -0.9834, 0.9957, -0.04033, 0.08286, 0.9047, -0.4193, 0.07535, 0.1805, -0.08367, -0.98, 0.1469, -0.08179, 0.9858, 0.8702, -0.4849, 0.08712, 0.9939, -0.04841, 0.0995, 0.1473, -0.007147, 0.9891])] * 3)])
me_monolithic_run_190mm_depth__232060__geometry_001 = bpy.data.meshes.new('Monolithic Run 190mm Depth [232060] Geometry.001')
me_monolithic_run_190mm_depth__232060__geometry_001.from_pydata([(-5.434, -1.968, -4.119), (-5.434, -1.968, -2.787), (-4.532, -1.968, -2.787), (-4.532, -1.968, -2.2), (-3.63, -1.968, -2.2), (-3.63, -1.968, -1.612), (-2.727, -1.968, -1.612), (-2.727, -1.968, -1.024), (-1.825, -1.968, -1.024), (-1.825, -1.968, -0.4367), (-0.923, -1.968, -0.4367), (-0.923, -1.968, 0.1509), (-0.02081, -1.968, 0.1509), (-0.02081, -1.968, 0.7385), (-5.434, 1.969, -4.119), (-5.434, 1.969, -2.787), (-4.532, 1.969, -2.787), (-4.532, 1.969, -2.2), (-3.63, 1.969, -2.2), (-3.63, 1.969, -1.612), (-2.727, 1.969, -1.612), (-2.727, 1.969, -1.024), (-1.825, 1.969, -1.024), (-1.825, 1.969, -0.4367), (-0.923, 1.969, -0.4367), (-0.923, 1.969, 0.1509), (-0.02081, 1.969, 0.1509), (-0.02081, 1.969, 0.7385), (0.8814, -1.968, 0.7385), (0.8814, -1.968, 1.326), (1.784, -1.968, 1.326), (1.784, -1.968, 1.914), (2.686, -1.968, 1.914), (2.686, -1.968, 2.501), (3.588, -1.968, 2.501), (3.588, -1.968, 3.089), (4.49, -1.968, 3.089), (4.49, -1.968, 3.677), (5.393, -1.968, 2.933), (5.393, -1.968, 3.348), (5.721, -1.968, 3.348), (5.721, -1.968, 3.677), (0.8814, 1.969, 0.7385), (0.8814, 1.969, 1.326), (1.784, 1.969, 1.326), (1.784, 1.969, 1.914), (2.686, 1.969, 1.914), (2.686, 1.969, 2.501), (3.588, 1.969, 2.501), (3.588, 1.969, 3.089), (4.49, 1.969, 3.089), (4.49, 1.969, 3.677), (5.393, 1.969, 2.933), (5.393, 1.969, 3.348), (5.721, 1.969, 3.348), (5.721, 1.969, 3.677), (-5.434, -1.969, -2.787), (-4.532, -1.969, -2.787), (-4.532, -1.969, -2.2), (-3.63, -1.969, -2.2), (-3.63, -1.969, -1.612), (-2.727, -1.969, -1.612), (-2.727, -1.969, -1.024), (-1.825, -1.969, -1.024), (-1.825, -1.969, -0.4367), (-0.923, -1.969, -0.4367), (-0.923, -1.969, 0.1509), (-0.02081, -1.969, 0.1509), (-0.02081, -1.969, 0.7385), (-5.434, 1.968, -2.787), (-4.532, 1.968, -2.787), (-4.532, 1.968, -2.2), (-3.63, 1.968, -2.2), (-3.63, 1.968, -1.612), (-2.727, 1.968, -1.612), (-2.727, 1.968, -1.024), (-1.825, 1.968, -1.024), (-1.825, 1.968, -0.4367), (-0.923, 1.968, -0.4367), (-0.923, 1.968, 0.1509), (-0.02081, 1.968, 0.1509), (-0.02081, 1.968, 0.7385), (0.8814, -1.969, 0.7385), (0.8814, -1.969, 1.326), (1.784, -1.969, 1.326), (1.784, -1.969, 1.914), (2.686, -1.969, 1.914), (2.686, -1.969, 2.501), (3.588, -1.969, 2.501), (3.588, -1.969, 3.089), (4.49, -1.969, 3.089), (4.49, -1.969, 3.677), (5.721, -1.969, 3.677), (0.8814, 1.968, 0.7385), (0.8814, 1.968, 1.326), (1.784, 1.968, 1.326), (1.784, 1.968, 1.914), (2.686, 1.968, 1.914), (2.686, 1.968, 2.501), (3.588, 1.968, 2.501), (3.588, 1.968, 3.089), (4.49, 1.968, 3.089), (4.49, 1.968, 3.677), (5.721, 1.968, 3.677)], [], [(23, 22, 8, 9), (54, 55, 41, 40), (43, 42, 28, 29), (24, 10, 11, 25), (3, 17, 16, 2), (48, 34, 35, 49), (36, 37, 51, 50), (45, 44, 30, 31), (5, 19, 18, 4), (27, 26, 12, 13), (15, 14, 0, 1), (21, 20, 6, 7), (14, 52, 38, 0), (46, 32, 33, 47), (53, 54, 40, 39), (53, 39, 38, 52), (83, 84, 95, 94), (86, 97, 96, 85), (88, 99, 98, 87), (71, 58, 59, 72), (102, 91, 92, 103), (75, 62, 63, 76), (77, 64, 65, 78), (73, 60, 61, 74), (67, 80, 79, 66), (81, 68, 82, 93), (100, 89, 90, 101), (70, 69, 56, 57)])
me_monolithic_run_190mm_depth__232060__geometry_001.polygons.foreach_set('use_smooth', [True] * 28)
_uv = me_monolithic_run_190mm_depth__232060__geometry_001.uv_layers.new(name='UVMap')
_uv.uv.foreach_set('vector', [0.3276, 0.7583, 0.496, 0.7583, 0.496, 1.706, 0.3276, 1.706, -0.008987, 2.094, -0.008987, 2.137, -1.137, 2.137, -1.137, 2.094, 0.1593, 0.7583, 0.3276, 0.7583, 0.3276, 1.706, 0.1593, 1.706, 1.193, 0.7583, 1.193, 1.706, 1.025, 1.706, 1.025, 0.7583, 0.6643, 1.706, 0.6643, 0.7583, 0.8326, 0.7583, 0.8326, 1.706, 2.137, -0.1892, 2.137, 0.7583, 1.968, 0.7583, 1.968, -0.1892, 1.001, 1.706, 0.8326, 1.706, 0.8326, 0.7583, 1.001, 0.7583, 1.759, -1.137, 1.927, -1.137, 1.927, -0.1892, 1.759, -0.1892, 1.8, 0.7583, 1.8, -0.1892, 1.968, -0.1892, 1.968, 0.7583, 1.927, -1.137, 2.095, -1.137, 2.095, -0.1892, 1.927, -0.1892, -0.008987, -1.137, 0.3724, -1.137, 0.3724, -0.1892, -0.008986, -0.1892, 0.496, 0.7583, 0.6643, 0.7583, 0.6643, 1.706, 0.496, 1.706, -0.008987, -1.137, -0.008987, 1.973, -1.137, 1.973, -1.137, -1.137, 0.1593, 0.7583, 0.1593, 1.706, -0.008987, 1.706, -0.008987, 0.7583, -0.008987, 2.027, -0.008987, 2.094, -1.137, 2.094, -1.137, 2.027, -0.008987, 2.027, -1.137, 2.027, -1.137, 1.973, -0.008987, 1.973, 0.7663, 0.7583, 0.5079, 0.7583, 0.5079, -0.1892, 0.7663, -0.1892, 1.283, -0.1892, 1.283, 0.7583, 1.025, 0.7583, 1.025, -0.1892, 0.5079, -0.1892, 0.5079, 0.7583, 0.2495, 0.7583, 0.2495, -0.1892, 0.9833, -1.137, 0.9833, -0.1892, 0.7248, -0.1892, 0.7248, -1.137, 0.3724, -0.1892, 0.3724, -1.137, 0.7248, -1.137, 0.7248, -0.1892, 1.5, -0.1892, 1.5, -1.137, 1.759, -1.137, 1.759, -0.1892, 1.242, -1.137, 1.242, -0.1892, 0.9833, -0.1892, 0.9833, -1.137, 1.283, 0.7583, 1.283, -0.1892, 1.542, -0.1892, 1.542, 0.7583, 1.025, -0.1892, 1.025, 0.7583, 0.7663, 0.7583, 0.7663, -0.1892, -0.008987, 0.7583, -0.008987, -0.1892, 0.2495, -0.1892, 0.2495, 0.7583, 1.5, -1.137, 1.5, -0.1892, 1.242, -0.1892, 1.242, -1.137, 1.8, 0.7583, 1.542, 0.7583, 1.542, -0.1892, 1.8, -0.1892])
me_monolithic_run_190mm_depth__232060__geometry_001.use_remesh_preserve_volume = False
me_monolithic_run_190mm_depth__232060__geometry_001.use_remesh_preserve_attributes = False
me_monolithic_run_190mm_depth__232060__geometry_001.use_mirror_vertex_groups = False
me_monolithic_run_190mm_depth__232060__geometry_001.update()
me_monolithic_run_190mm_depth__232060__geometry_001.normals_split_custom_set([tuple(v) for v in zip(*[iter([0.9207, -0.2797, -0.2721, 0.9267, -0.2815, -0.2489, 0.9589, -0.1187, -0.2576, 0.9523, -0.1179, -0.2813, 0.761, -0.353, -0.5444, 0.7537, -0.3496, -0.5565, 0.7954, -0.1503, -0.5872, 0.8039, -0.1519, -0.5751, 0.8756, -0.3036, -0.3757, 0.8842, -0.3066, -0.3524, 0.9211, -0.1301, -0.367, 0.9113, -0.1287, -0.391, 0.9147, -0.2898, -0.2818, 0.9485, -0.1225, -0.2923, 0.9409, -0.1214, -0.3163, 0.9078, -0.2877, -0.3052, 0.9765, -0.1076, -0.1867, 0.9493, -0.2566, -0.1815, 0.953, -0.2576, -0.1594, 0.9805, -0.108, -0.164, 0.8194, -0.3308, -0.4681, 0.8596, -0.1414, -0.491, 0.8465, -0.1392, -0.5138, 0.8081, -0.3262, -0.4904, 0.8326, -0.1449, -0.5345, 0.8185, -0.1424, -0.5566, 0.7797, -0.3331, -0.5302, 0.7919, -0.3382, -0.5084, 0.8558, -0.3114, -0.413, 0.8654, -0.3149, -0.3897, 0.9036, -0.1339, -0.4069, 0.8927, -0.1323, -0.4308, 0.9699, -0.1109, -0.2166, 0.9413, -0.2642, -0.2102, 0.9457, -0.2654, -0.1877, 0.9748, -0.1114, -0.1934, 0.8929, -0.2956, -0.3398, 0.9006, -0.2982, -0.3164, 0.9359, -0.1263, -0.3287, 0.9273, -0.1251, -0.3529, 0.956, -0.2494, -0.1543, 0.9623, -0.2509, -0.1049, 0.9886, -0.105, -0.1078, 0.9819, -0.1043, -0.1583, 0.9318, -0.2719, -0.2404, 0.937, -0.2734, -0.2175, 0.9677, -0.115, -0.2245, 0.9619, -0.1144, -0.2481, 0.9623, -0.2509, -0.1049, 0.7771, -0.3524, -0.5215, 0.8208, -0.1516, -0.5507, 0.9886, -0.105, -0.1078, 0.8439, -0.323, -0.4283, 0.8832, -0.1377, -0.4483, 0.8712, -0.1359, -0.4718, 0.8334, -0.319, -0.4513, 0.7682, -0.3483, -0.5372, 0.761, -0.353, -0.5444, 0.8039, -0.1519, -0.5751, 0.8103, -0.1497, -0.5666, 0.7682, -0.3483, -0.5372, 0.8103, -0.1497, -0.5666, 0.8208, -0.1516, -0.5507, 0.7771, -0.3524, -0.5215, -0.2148, -0.1017, -0.9714, -0.2468, -0.1009, -0.9638, -0.2406, -0.2416, -0.9401, -0.2094, -0.2433, -0.9471, -0.2723, -0.09799, -0.9572, -0.2659, -0.2349, -0.9349, -0.2359, -0.2368, -0.9425, -0.2416, -0.09882, -0.9653, -0.2961, -0.09516, -0.9504, -0.2897, -0.2285, -0.9295, -0.2608, -0.2304, -0.9375, -0.2668, -0.09605, -0.9589, -0.01296, -0.2851, -0.9584, -0.01345, -0.1204, -0.9926, -0.05348, -0.1202, -0.9913, -0.05163, -0.2847, -0.9572, -0.3063, -0.2182, -0.9266, -0.3126, -0.09075, -0.9455, -0.3491, -0.08949, -0.9328, -0.3423, -0.2155, -0.9146, -0.08592, -0.271, -0.9587, -0.08867, -0.1139, -0.9895, -0.1261, -0.1135, -0.9855, -0.1223, -0.27, -0.9551, -0.1196, -0.264, -0.9571, -0.1232, -0.1108, -0.9862, -0.1593, -0.1102, -0.9811, -0.1546, -0.2626, -0.9524, -0.05041, -0.2781, -0.9592, -0.05215, -0.1172, -0.9917, -0.09095, -0.1168, -0.989, -0.08797, -0.2774, -0.9567, -0.1903, -0.107, -0.9759, -0.1851, -0.2554, -0.949, -0.1513, -0.2569, -0.9545, -0.1557, -0.1077, -0.9819, -0.1812, -0.2501, -0.9511, -0.1861, -0.1047, -0.9769, -0.2194, -0.1039, -0.9701, -0.2137, -0.2484, -0.9448, -0.2843, -0.2243, -0.9321, -0.2904, -0.09331, -0.9523, -0.3185, -0.09242, -0.9434, -0.3119, -0.2222, -0.9238, -0.0133, -0.2922, -0.9563, 0.02638, -0.2922, -0.956, 0.02738, -0.1236, -0.992, -0.01379, -0.1235, -0.9922])] * 3)])

# ---- objects
ob_monolithic_run_190mm_depth__231875__000 = bpy.data.objects.new('Monolithic Run 190mm Depth [231875].000', me_monolithic_run_190mm_depth__231875__geometry_002)
ob_monolithic_run_190mm_depth__231545__001 = bpy.data.objects.new('Monolithic Run 190mm Depth [231545].001', me_monolithic_run_190mm_depth__231545__geometry_001)
ob_monolithic_run_190mm_depth__232337__001 = bpy.data.objects.new('Monolithic Run 190mm Depth [232337].001', me_monolithic_run_190mm_depth__232337__geometry_001)
ob_monolithic_run_190mm_depth__231978__001 = bpy.data.objects.new('Monolithic Run 190mm Depth [231978].001', me_monolithic_run_190mm_depth__231978__geometry_001)
ob_monolithic_run_190mm_depth__231875__001 = bpy.data.objects.new('Monolithic Run 190mm Depth [231875].001', me_monolithic_run_190mm_depth__231875__geometry_001)
ob_monolithic_run_190mm_depth__232174__001 = bpy.data.objects.new('Monolithic Run 190mm Depth [232174].001', me_monolithic_run_190mm_depth__232174__geometry_001)
ob_monolithic_landing_220mm_thickness__232339 = bpy.data.objects.new('Monolithic Landing 220mm Thickness [232339]', me_monolithic_landing_220mm_thickness__232339__geometry)
ob_monolithic_landing_220mm_thickness__232176 = bpy.data.objects.new('Monolithic Landing 220mm Thickness [232176]', me_monolithic_landing_220mm_thickness__232176__geometry)
ob_monolithic_landing_220mm_thickness__232062 = bpy.data.objects.new('Monolithic Landing 220mm Thickness [232062]', me_monolithic_landing_220mm_thickness__232062__geometry)
ob_monolithic_landing_220mm_thickness__231980 = bpy.data.objects.new('Monolithic Landing 220mm Thickness [231980]', me_monolithic_landing_220mm_thickness__231980__geometry)
ob_monolithic_landing_220mm_thickness__231877 = bpy.data.objects.new('Monolithic Landing 220mm Thickness [231877]', me_monolithic_landing_220mm_thickness__231877__geometry)
ob_monolithic_run_190mm_depth__232060__001 = bpy.data.objects.new('Monolithic Run 190mm Depth [232060].001', me_monolithic_run_190mm_depth__232060__geometry_001)

# ---- transforms, parenting, visibility, modifiers, constraints
ob_monolithic_run_190mm_depth__231875__000.location = (-15.99, 43.57, 3.178)
ob_monolithic_run_190mm_depth__231875__000.scale = (0.3048, 0.3048, 0.3048)
ob_monolithic_run_190mm_depth__231875__000.color = (0.8, 0.8, 0.8, 1.0)
ob_monolithic_run_190mm_depth__231875__000.lineart.crease_threshold = 0.0
ob_monolithic_run_190mm_depth__231545__001.location = (-16.07, 42.15, 1.197)
ob_monolithic_run_190mm_depth__231545__001.scale = (0.3048, 0.3048, 0.3048)
ob_monolithic_run_190mm_depth__231545__001.color = (0.8, 0.8, 0.8, 1.0)
ob_monolithic_run_190mm_depth__231545__001.lineart.crease_threshold = 0.0
ob_monolithic_run_190mm_depth__232337__001.location = (-16.68, 43.57, 11.33)
ob_monolithic_run_190mm_depth__232337__001.scale = (0.3048, 0.3048, 0.3048)
ob_monolithic_run_190mm_depth__232337__001.color = (0.8, 0.8, 0.8, 1.0)
ob_monolithic_run_190mm_depth__232337__001.lineart.crease_threshold = 0.0
ob_monolithic_run_190mm_depth__231978__001.location = (-16.0, 42.15, 5.327)
ob_monolithic_run_190mm_depth__231978__001.scale = (0.3048, 0.3048, 0.3048)
ob_monolithic_run_190mm_depth__231978__001.color = (0.8, 0.8, 0.8, 1.0)
ob_monolithic_run_190mm_depth__231978__001.lineart.crease_threshold = 0.0
ob_monolithic_run_190mm_depth__231875__001.location = (-15.99, 43.57, 3.178)
ob_monolithic_run_190mm_depth__231875__001.scale = (0.3048, 0.3048, 0.3048)
ob_monolithic_run_190mm_depth__231875__001.color = (0.8, 0.8, 0.8, 1.0)
ob_monolithic_run_190mm_depth__231875__001.lineart.crease_threshold = 0.0
ob_monolithic_run_190mm_depth__232174__001.location = (-16.0, 42.15, 9.626)
ob_monolithic_run_190mm_depth__232174__001.scale = (0.3048, 0.3048, 0.3048)
ob_monolithic_run_190mm_depth__232174__001.color = (0.8, 0.8, 0.8, 1.0)
ob_monolithic_run_190mm_depth__232174__001.lineart.crease_threshold = 0.0
ob_monolithic_landing_220mm_thickness__232339.location = (-18.25, 42.86, 10.63)
ob_monolithic_landing_220mm_thickness__232339.scale = (0.3048, 0.3048, 0.3048)
ob_monolithic_landing_220mm_thickness__232339.color = (0.8, 0.8, 0.8, 1.0)
ob_monolithic_landing_220mm_thickness__232339.lineart.crease_threshold = 0.0
ob_monolithic_landing_220mm_thickness__232176.location = (-13.74, 42.86, 8.485)
ob_monolithic_landing_220mm_thickness__232176.scale = (0.3048, 0.3048, 0.3048)
ob_monolithic_landing_220mm_thickness__232176.color = (0.8, 0.8, 0.8, 1.0)
ob_monolithic_landing_220mm_thickness__232176.lineart.crease_threshold = 0.0
ob_monolithic_landing_220mm_thickness__232062.location = (-18.25, 42.86, 6.336)
ob_monolithic_landing_220mm_thickness__232062.scale = (0.3048, 0.3048, 0.3048)
ob_monolithic_landing_220mm_thickness__232062.color = (0.8, 0.8, 0.8, 1.0)
ob_monolithic_landing_220mm_thickness__232062.lineart.crease_threshold = 0.0
ob_monolithic_landing_220mm_thickness__231980.location = (-13.74, 42.86, 4.187)
ob_monolithic_landing_220mm_thickness__231980.scale = (0.3048, 0.3048, 0.3048)
ob_monolithic_landing_220mm_thickness__231980.color = (0.8, 0.8, 0.8, 1.0)
ob_monolithic_landing_220mm_thickness__231980.lineart.crease_threshold = 0.0
ob_monolithic_landing_220mm_thickness__231877.location = (-18.25, 42.86, 2.038)
ob_monolithic_landing_220mm_thickness__231877.scale = (0.3048, 0.3048, 0.3048)
ob_monolithic_landing_220mm_thickness__231877.color = (0.8, 0.8, 0.8, 1.0)
ob_monolithic_landing_220mm_thickness__231877.lineart.crease_threshold = 0.0
ob_monolithic_run_190mm_depth__232060__001.location = (-15.99, 43.57, 7.476)
ob_monolithic_run_190mm_depth__232060__001.scale = (0.3048, 0.3048, 0.3048)
ob_monolithic_run_190mm_depth__232060__001.color = (0.8, 0.8, 0.8, 1.0)
ob_monolithic_run_190mm_depth__232060__001.lineart.crease_threshold = 0.0

# ---- collection membership
col_collection_1.objects.link(ob_monolithic_run_190mm_depth__231875__000)
col_collection_1.objects.link(ob_monolithic_run_190mm_depth__231545__001)
col_collection_1.objects.link(ob_monolithic_run_190mm_depth__232337__001)
col_collection_1.objects.link(ob_monolithic_run_190mm_depth__231978__001)
col_collection_1.objects.link(ob_monolithic_run_190mm_depth__231875__001)
col_collection_1.objects.link(ob_monolithic_run_190mm_depth__232174__001)
col_collection_1.objects.link(ob_monolithic_landing_220mm_thickness__232339)
col_collection_1.objects.link(ob_monolithic_landing_220mm_thickness__232176)
col_collection_1.objects.link(ob_monolithic_landing_220mm_thickness__232062)
col_collection_1.objects.link(ob_monolithic_landing_220mm_thickness__231980)
col_collection_1.objects.link(ob_monolithic_landing_220mm_thickness__231877)
col_collection_1.objects.link(ob_monolithic_run_190mm_depth__232060__001)

# ---- scene / render settings (as saved in the file)
scene.frame_start = 1; scene.frame_end = 250; scene.frame_set(1)
scene.render.engine = 'CYCLES'
scene.render.resolution_percentage = 50
scene.render.fps = 30
scene.render.dither_intensity = 0.0
scene.cycles.use_denoising = False
scene.cycles.samples = 10
scene.cycles.sampling_pattern = 'TABULATED_SOBOL'
scene.cycles.light_sampling_threshold = 0.0
scene.cycles.use_adaptive_sampling = False
scene.cycles.use_light_tree = False
scene.cycles.blur_glossy = 0.0
scene.cycles.pixel_filter_type = 'GAUSSIAN'
scene.cycles.sample_clamp_indirect = 0.0
scene.view_settings.view_transform = 'Standard'
bpy.context.view_layer.update()

# ---- added for rendering (the .blend has no active camera and no usable light): camera, sun
cam_auto = bpy.data.cameras.new('AutoCamera')
cam_auto.lens = 50.0
cam_auto.sensor_width = 36.0
cam_auto.clip_end = 1000.0
ob_auto_camera = bpy.data.objects.new('AutoCamera', cam_auto)
scene.collection.objects.link(ob_auto_camera)
ob_auto_camera.location = (-3.46651, 27.8245, 16.0234)
ob_auto_camera.rotation_euler = (1.09748, -7.21219e-08, 0.694738)
scene.camera = ob_auto_camera
light_auto_sun = bpy.data.lights.new('AutoSun', 'SUN')
light_auto_sun.energy = 3.0
light_auto_sun.angle = 0.0523599
ob_auto_sun = bpy.data.objects.new('AutoSun', light_auto_sun)
scene.collection.objects.link(ob_auto_sun)
ob_auto_sun.rotation_euler = (0.872665, 0.174533, 0.523599)
bpy.context.view_layer.update()
